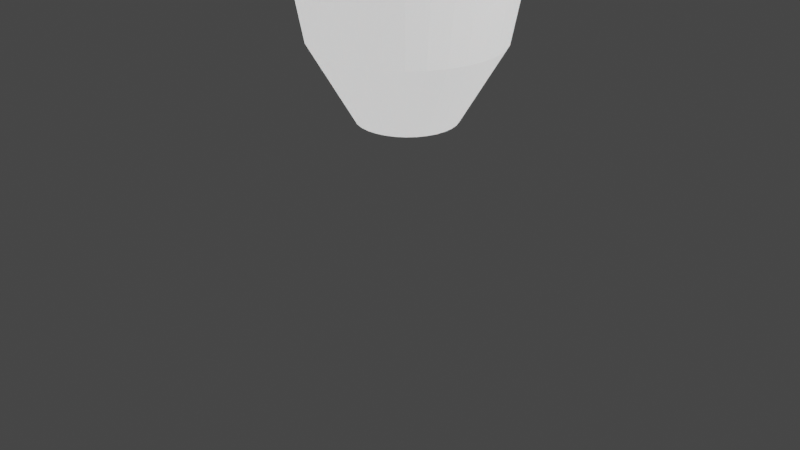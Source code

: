 # Source: airelement.blend  (saved by Blender 2.80.75; exported with 4.5.12 LTS)
import bpy
from mathutils import Matrix  # noqa: F401  (used for matrix-valued properties, if any)

bpy.ops.wm.read_factory_settings(use_empty=True)
scene = bpy.context.scene
scene.name = 'Scene'

# ---- collections
col_collection = bpy.data.collections.new('Collection'); scene.collection.children.link(col_collection)

# ---- materials (node trees are filled in below, after node groups)
mat_material_001 = bpy.data.materials.new('Material.001')
mat_material_001.surface_render_method = 'BLENDED'
mat_material_001.blend_method = 'BLEND'
mat_material_001.use_transparent_shadow = False
mat_material_001.roughness = 0.2

# ---- material node trees
mat_material_001.use_nodes = True; mat_material_001.node_tree.nodes.clear()
_N = mat_material_001.node_tree.nodes; _L = mat_material_001.node_tree.links
n0 = _N.new('ShaderNodeBsdfPrincipled'); n0.name = 'Principled BSDF'; n0.location = (23, 239)
n0.distribution = 'GGX'
n0.subsurface_method = 'BURLEY'
n0.inputs[0].default_value = (0.4743, 0.4612, 0.452, 1.0)
n0.inputs[2].default_value = 0.5864
n0.inputs[3].default_value = 1.45
n0.inputs[8].default_value = 1.0
n0.inputs[10].default_value = 0.05455
n0.inputs[28].default_value = 1.0
n1 = _N.new('ShaderNodeBsdfTransparent'); n1.name = 'Transparent BSDF'; n1.location = (42, 335)
n1.inputs[0].default_value = (0.5815, 0.5815, 0.5815, 1.0)
n2 = _N.new('ShaderNodeValToRGB'); n2.name = 'ColorRamp'; n2.location = (-265, 410)
while len(n2.color_ramp.elements) > 1: n2.color_ramp.elements.remove(n2.color_ramp.elements[-1])
n2.color_ramp.elements[0].position = 0.0; n2.color_ramp.elements[0].color = (0.3736, 0.3736, 0.3736, 1.0)
_e = n2.color_ramp.elements.new(1.0); _e.color = (0.8288, 0.8288, 0.8288, 1.0)
n3 = _N.new('ShaderNodeBsdfGlass'); n3.name = 'Glass BSDF'; n3.location = (326, 193)
n3.distribution = 'BECKMANN'
n3.inputs[2].default_value = 1.333
n4 = _N.new('ShaderNodeOutputMaterial'); n4.name = 'Material Output'; n4.location = (586, 297)
n5 = _N.new('ShaderNodeMixShader'); n5.name = 'Mix Shader'; n5.location = (358, 356)
_L.new(n1.outputs[0], n5.inputs[1])
_L.new(n2.outputs[0], n5.inputs[0])
_L.new(n3.outputs[0], n4.inputs[1])
_L.new(n0.outputs[0], n5.inputs[2])
_L.new(n5.outputs[0], n4.inputs[0])
n4.is_active_output = True

# ---- world
world_world = bpy.data.worlds.new('World'); scene.world = world_world
world_world.use_nodes = True; world_world.node_tree.nodes.clear()
_N = world_world.node_tree.nodes; _L = world_world.node_tree.links
n0 = _N.new('ShaderNodeOutputWorld'); n0.name = 'World Output'; n0.location = (300, 300)
n1 = _N.new('ShaderNodeBackground'); n1.name = 'Background'; n1.location = (10, 300)
n1.inputs[0].default_value = (0.05088, 0.05088, 0.05088, 1.0)
_L.new(n1.outputs[0], n0.inputs[0])
n0.is_active_output = True
world_world.color = (0.05088, 0.05088, 0.05088)
world_world.use_sun_shadow = False
world_world.sun_shadow_jitter_overblur = 0.0

# ---- cameras
cam_camera = bpy.data.cameras.new('Camera')
cam_camera.clip_end = 100.0
cam_camera.ortho_scale = 7.314

# ---- lights
light_light = bpy.data.lights.new('Light', 'POINT')
light_light.transmission_factor = 0.0
light_light.energy = 1000.0
light_light.shadow_soft_size = 0.1
light_light.shadow_maximum_resolution = 0.006
light_light.use_absolute_resolution = True

# ---- meshes
me_cylinder = bpy.data.meshes.new('Cylinder')
me_cylinder.from_pydata([(5.75e-08, 0.5157, -1.0), (-1.44e-07, 2.305, 1.0), (0.1006, 0.5058, -1.0), (0.4497, 2.261, 1.0), (0.1974, 0.4765, -1.0), (0.8821, 2.13, 1.0), (0.2865, 0.4288, -1.0), (1.281, 1.917, 1.0), (0.3647, 0.3647, -1.0), (1.63, 1.63, 1.0), (0.4288, 0.2865, -1.0), (1.917, 1.281, 1.0), (0.4765, 0.1974, -1.0), (2.13, 0.8821, 1.0), (0.5058, 0.1006, -1.0), (2.261, 0.4497, 1.0), (0.5157, 1.769e-07, -1.0), (2.305, -2.076e-07, 1.0), (0.5058, -0.1006, -1.0), (2.261, -0.4497, 1.0), (0.4765, -0.1974, -1.0), (2.13, -0.8821, 1.0), (0.4288, -0.2865, -1.0), (1.917, -1.281, 1.0), (0.3647, -0.3647, -1.0), (1.63, -1.63, 1.0), (0.2865, -0.4288, -1.0), (1.281, -1.917, 1.0), (0.1974, -0.4765, -1.0), (0.8821, -2.13, 1.0), (0.1006, -0.5058, -1.0), (0.4497, -2.261, 1.0), (-1.105e-07, -0.5157, -1.0), (-8.952e-07, -2.305, 1.0), (-0.1006, -0.5058, -1.0), (-0.4497, -2.261, 1.0), (-0.1974, -0.4765, -1.0), (-0.8821, -2.13, 1.0), (-0.2865, -0.4288, -1.0), (-1.281, -1.917, 1.0), (-0.3647, -0.3647, -1.0), (-1.63, -1.63, 1.0), (-0.4288, -0.2865, -1.0), (-1.917, -1.281, 1.0), (-0.4765, -0.1974, -1.0), (-2.13, -0.8821, 1.0), (-0.5058, -0.1006, -1.0), (-2.261, -0.4497, 1.0), (-0.5157, 6.36e-07, -1.0), (-2.305, 1.844e-06, 1.0), (-0.5058, 0.1006, -1.0), (-2.261, 0.4497, 1.0), (-0.4765, 0.1974, -1.0), (-2.13, 0.8821, 1.0), (-0.4288, 0.2865, -1.0), (-1.917, 1.281, 1.0), (-0.3647, 0.3647, -1.0), (-1.63, 1.63, 1.0), (-0.2865, 0.4288, -1.0), (-1.281, 1.917, 1.0), (-0.1974, 0.4765, -1.0), (-0.8821, 2.13, 1.0), (-0.1006, 0.5058, -1.0), (-0.4497, 2.261, 1.0), (-4.301e-08, 1.322, 0.0002218), (0.2579, 1.296, 0.0002217), (0.5059, 1.221, 0.0002217), (0.7344, 1.099, 0.0002217), (0.9347, 0.9347, 0.0002217), (1.099, 0.7344, 0.0002217), (1.221, 0.5059, 0.0002217), (1.296, 0.2579, 0.0002217), (1.322, 8.815e-09, 0.0002217), (1.296, -0.2579, 0.0002217), (1.221, -0.5059, 0.0002217), (1.099, -0.7344, 0.0002217), (0.9347, -0.9347, 0.0002217), (0.7344, -1.099, 0.0002217), (0.5059, -1.221, 0.0002217), (0.2579, -1.296, 0.0002217), (-4.737e-07, -1.322, 0.0002217), (-0.2579, -1.296, 0.0002217), (-0.5059, -1.221, 0.0002217), (-0.7344, -1.099, 0.0002217), (-0.9347, -0.9347, 0.0002217), (-1.099, -0.7344, 0.0002217), (-1.221, -0.5059, 0.0002217), (-1.296, -0.2579, 0.0002217), (-1.322, 1.185e-06, 0.0002217), (-1.296, 0.2579, 0.0002217), (-1.221, 0.5059, 0.0002217), (-1.099, 0.7344, 0.0002217), (-0.9347, 0.9347, 0.0002217), (-0.7344, 1.099, 0.0002217), (-0.5059, 1.221, 0.0002217), (-0.2579, 1.296, 0.0002217), (-1.085e-07, 1.983, 0.5067), (0.3869, 1.945, 0.5067), (0.7589, 1.832, 0.5067), (1.102, 1.649, 0.5067), (1.402, 1.402, 0.5067), (1.649, 1.102, 0.5067), (1.832, 0.7589, 0.5067), (1.945, 0.3869, 0.5067), (1.983, -1.377e-07, 0.5067), (1.945, -0.3869, 0.5067), (1.832, -0.7589, 0.5067), (1.649, -1.102, 0.5067), (1.402, -1.402, 0.5067), (1.102, -1.649, 0.5067), (0.7589, -1.832, 0.5067), (0.3869, -1.945, 0.5067), (-7.547e-07, -1.983, 0.5067), (-0.3869, -1.945, 0.5067), (-0.7589, -1.832, 0.5067), (-1.102, -1.649, 0.5067), (-1.402, -1.402, 0.5067), (-1.649, -1.102, 0.5067), (-1.832, -0.7589, 0.5067), (-1.945, -0.3869, 0.5067), (-1.983, 1.628e-06, 0.5067), (-1.945, 0.3869, 0.5067), (-1.832, 0.7589, 0.5067), (-1.649, 1.102, 0.5067), (-1.402, 1.402, 0.5067), (-1.102, 1.649, 0.5067), (-0.7589, 1.832, 0.5067), (-0.3869, 1.945, 0.5067), (0.2184, 1.098, -0.5), (0.4284, 1.034, -0.5), (0.6219, 0.9307, -0.5), (0.7915, 0.7915, -0.5), (0.9307, 0.6219, -0.5), (1.034, 0.4284, -0.5), (1.098, 0.2184, -0.5), (1.119, 5.281e-08, -0.5), (1.098, -0.2184, -0.5), (1.034, -0.4284, -0.5), (0.9307, -0.6219, -0.5), (0.7915, -0.7915, -0.5), (0.6219, -0.9307, -0.5), (0.4284, -1.034, -0.5), (0.2184, -1.098, -0.5), (-3.88e-07, -1.119, -0.5), (-0.2184, -1.098, -0.5), (-0.4284, -1.034, -0.5), (-0.6219, -0.9307, -0.5), (-0.7915, -0.7915, -0.5), (-0.9307, -0.6219, -0.5), (-1.034, -0.4284, -0.5), (-1.098, -0.2184, -0.5), (-1.119, 1.049e-06, -0.5), (-1.098, 0.2184, -0.5), (-1.034, 0.4284, -0.5), (-0.9307, 0.6219, -0.5), (-0.7915, 0.7915, -0.5), (-0.6219, 0.9307, -0.5), (-0.4284, 1.034, -0.5), (-0.2184, 1.098, -0.5), (-2.33e-08, 1.119, -0.5), (-1.263e-07, 2.144, 0.7533), (0.4183, 2.103, 0.7533), (0.8205, 1.981, 0.7533), (1.191, 1.783, 0.7533), (1.516, 1.516, 0.7533), (1.783, 1.191, 0.7533), (1.981, 0.8205, 0.7533), (2.103, 0.4183, 0.7533), (2.144, -1.726e-07, 0.7533), (2.103, -0.4183, 0.7533), (1.981, -0.8205, 0.7533), (1.783, -1.191, 0.7533), (1.516, -1.516, 0.7533), (1.191, -1.783, 0.7533), (0.8205, -1.981, 0.7533), (0.4183, -2.103, 0.7533), (-8.249e-07, -2.144, 0.7533), (-0.4183, -2.103, 0.7533), (-0.8205, -1.981, 0.7533), (-1.191, -1.783, 0.7533), (-1.516, -1.516, 0.7533), (-1.783, -1.191, 0.7533), (-1.981, -0.8205, 0.7533), (-2.103, -0.4183, 0.7533), (-2.144, 1.736e-06, 0.7533), (-2.103, 0.4183, 0.7533), (-1.981, 0.8205, 0.7533), (-1.783, 1.191, 0.7533), (-1.516, 1.516, 0.7533), (-1.191, 1.783, 0.7533), (-0.8205, 1.981, 0.7533), (-0.4183, 2.103, 0.7533), (0.2837, 1.426, 0.2029), (0.5565, 1.343, 0.2029), (0.8079, 1.209, 0.2029), (1.028, 1.028, 0.2029), (1.209, 0.8079, 0.2029), (1.343, 0.5565, 0.2029), (1.426, 0.2837, 0.2029), (1.454, -1.986e-08, 0.2029), (1.426, -0.2837, 0.2029), (1.343, -0.5565, 0.2029), (1.209, -0.8079, 0.2029), (1.028, -1.028, 0.2029), (0.8079, -1.209, 0.2029), (0.5565, -1.343, 0.2029), (0.2837, -1.426, 0.2029), (-5.314e-07, -1.454, 0.2029), (-0.2837, -1.426, 0.2029), (-0.5565, -1.343, 0.2029), (-0.8079, -1.209, 0.2029), (-1.028, -1.028, 0.2029), (-1.209, -0.8079, 0.2029), (-1.343, -0.5565, 0.2029), (-1.426, -0.2837, 0.2029), (-1.454, 1.274e-06, 0.2029), (-1.426, 0.2837, 0.2029), (-1.343, 0.5565, 0.2029), (-1.209, 0.8079, 0.2029), (-1.028, 1.028, 0.2029), (-0.8079, 1.209, 0.2029), (-0.5565, 1.343, 0.2029), (-0.2837, 1.426, 0.2029), (-5.76e-08, 1.454, 0.2029), (-2.861e-08, 1.191, -0.1997), (0.2324, 1.168, -0.1997), (0.4559, 1.101, -0.1997), (0.6619, 0.9906, -0.1997), (0.8424, 0.8424, -0.1997), (0.9906, 0.6619, -0.1997), (1.101, 0.4559, -0.1997), (1.168, 0.2324, -0.1997), (1.191, 3.712e-08, -0.1997), (1.168, -0.2324, -0.1997), (1.101, -0.4559, -0.1997), (0.9906, -0.6619, -0.1997), (0.8424, -0.8424, -0.1997), (0.6619, -0.9906, -0.1997), (0.4559, -1.101, -0.1997), (0.2324, -1.168, -0.1997), (-4.168e-07, -1.191, -0.1997), (-0.2324, -1.168, -0.1997), (-0.4559, -1.101, -0.1997), (-0.6619, -0.9906, -0.1997), (-0.8424, -0.8424, -0.1997), (-0.9906, -0.6619, -0.1997), (-1.101, -0.4559, -0.1997), (-1.168, -0.2324, -0.1997), (-1.191, 1.098e-06, -0.1997), (-1.168, 0.2324, -0.1997), (-1.101, 0.4559, -0.1997), (-0.9906, 0.6619, -0.1997), (-0.8424, 0.8424, -0.1997), (-0.6619, 0.9906, -0.1997), (-0.4559, 1.101, -0.1997), (-0.2324, 1.168, -0.1997), (0.1899, 0.9545, -0.75), (0.3724, 0.8991, -0.75), (0.5407, 0.8092, -0.75), (0.6882, 0.6882, -0.75), (0.8092, 0.5407, -0.75), (0.8991, 0.3724, -0.75), (0.9545, 0.1899, -0.75), (0.9732, 7.98e-08, -0.75), (0.9545, -0.1899, -0.75), (0.8991, -0.3724, -0.75), (0.8092, -0.5407, -0.75), (0.6882, -0.6882, -0.75), (0.5407, -0.8092, -0.75), (0.3724, -0.8991, -0.75), (0.1899, -0.9545, -0.75), (-3.14e-07, -0.9732, -0.75), (-0.1899, -0.9545, -0.75), (-0.3724, -0.8991, -0.75), (-0.5407, -0.8092, -0.75), (-0.6882, -0.6882, -0.75), (-0.8092, -0.5407, -0.75), (-0.8991, -0.3724, -0.75), (-0.9545, -0.1899, -0.75), (-0.9732, 9.461e-07, -0.75), (-0.9545, 0.1899, -0.75), (-0.8991, 0.3724, -0.75), (-0.8092, 0.5407, -0.75), (-0.6882, 0.6882, -0.75), (-0.5407, 0.8092, -0.75), (-0.3724, 0.8991, -0.75), (-0.1899, 0.9545, -0.75), (3.092e-09, 0.9732, -0.75), (-3.716e-06, 5.94, 0.5258), (-3.8e-06, 3.019, 1.066), (0.04232, 5.939, 0.5246), (0.1892, 3.014, 1.06), (0.08302, 5.935, 0.5209), (0.3711, 2.997, 1.044), (0.1205, 5.929, 0.5149), (0.5388, 2.969, 1.017), (0.1534, 5.921, 0.5069), (0.6857, 2.932, 0.981), (0.1804, 5.911, 0.4971), (0.8063, 2.887, 0.9371), (0.2004, 5.899, 0.4859), (0.8959, 2.836, 0.8871), (0.2128, 5.887, 0.4737), (0.9511, 2.78, 0.8328), (0.217, 5.874, 0.4611), (0.9698, 2.722, 0.7763), (0.2128, 5.861, 0.4485), (0.9511, 2.664, 0.7198), (0.2004, 5.848, 0.4363), (0.8959, 2.608, 0.6655), (0.1804, 5.837, 0.4251), (0.8063, 2.557, 0.6155), (0.1534, 5.827, 0.4153), (0.6857, 2.512, 0.5716), (0.1205, 5.819, 0.4072), (0.5388, 2.475, 0.5356), (0.08302, 5.813, 0.4013), (0.3711, 2.448, 0.5089), (0.04232, 5.809, 0.3976), (0.1892, 2.431, 0.4924), (-3.786e-06, 5.807, 0.3963), (-4.116e-06, 2.425, 0.4868), (-0.04233, 5.809, 0.3976), (-0.1892, 2.431, 0.4924), (-0.08303, 5.813, 0.4013), (-0.3711, 2.448, 0.5089), (-0.1205, 5.819, 0.4072), (-0.5388, 2.475, 0.5356), (-0.1534, 5.827, 0.4153), (-0.6857, 2.512, 0.5716), (-0.1804, 5.837, 0.4251), (-0.8063, 2.557, 0.6155), (-0.2005, 5.848, 0.4363), (-0.896, 2.608, 0.6655), (-0.2128, 5.861, 0.4485), (-0.9511, 2.664, 0.7198), (-0.217, 5.874, 0.4611), (-0.9698, 2.722, 0.7763), (-0.2128, 5.887, 0.4737), (-0.9511, 2.78, 0.8328), (-0.2005, 5.899, 0.4859), (-0.896, 2.836, 0.8871), (-0.1804, 5.911, 0.4971), (-0.8063, 2.887, 0.9371), (-0.1534, 5.921, 0.5069), (-0.6857, 2.932, 0.981), (-0.1205, 5.929, 0.5149), (-0.5388, 2.969, 1.017), (-0.08303, 5.935, 0.5209), (-0.3711, 2.997, 1.044), (-0.04233, 5.939, 0.5246), (-0.1892, 3.014, 1.06), (-3.758e-06, 4.468, 0.7847), (0.1085, 4.465, 0.7815), (0.2128, 4.455, 0.7721), (0.3089, 4.439, 0.7567), (0.3932, 4.418, 0.7361), (0.4624, 4.392, 0.7109), (0.5138, 4.363, 0.6822), (0.5454, 4.331, 0.6511), (0.5561, 4.298, 0.6187), (0.5454, 4.264, 0.5863), (0.5138, 4.232, 0.5552), (0.4624, 4.203, 0.5265), (0.3932, 4.177, 0.5014), (0.3089, 4.156, 0.4807), (0.2128, 4.14, 0.4654), (0.1085, 4.131, 0.4559), (-3.939e-06, 4.127, 0.4527), (-0.1085, 4.131, 0.4559), (-0.2128, 4.14, 0.4654), (-0.309, 4.156, 0.4807), (-0.3932, 4.177, 0.5014), (-0.4624, 4.203, 0.5265), (-0.5138, 4.232, 0.5552), (-0.5454, 4.264, 0.5863), (-0.5561, 4.298, 0.6187), (-0.5454, 4.331, 0.6511), (-0.5138, 4.363, 0.6822), (-0.4624, 4.392, 0.7109), (-0.3932, 4.418, 0.7361), (-0.309, 4.439, 0.7567), (-0.2128, 4.455, 0.7721), (-0.1085, 4.465, 0.7815), (-3.785e-06, 3.755, 0.9476), (0.1628, 3.75, 0.9428), (0.3193, 3.736, 0.9286), (0.4635, 3.712, 0.9056), (0.59, 3.68, 0.8746), (0.6937, 3.642, 0.8369), (0.7708, 3.597, 0.7938), (0.8183, 3.549, 0.7471), (0.8343, 3.5, 0.6985), (0.8183, 3.45, 0.65), (0.7708, 3.402, 0.6032), (0.6937, 3.358, 0.5602), (0.59, 3.319, 0.5224), (0.4635, 3.287, 0.4915), (0.3193, 3.263, 0.4685), (0.1628, 3.249, 0.4543), (-4.057e-06, 3.244, 0.4495), (-0.1628, 3.249, 0.4543), (-0.3193, 3.263, 0.4685), (-0.4635, 3.287, 0.4915), (-0.59, 3.319, 0.5224), (-0.6937, 3.358, 0.5602), (-0.7708, 3.402, 0.6032), (-0.8183, 3.45, 0.65), (-0.8343, 3.5, 0.6985), (-0.8183, 3.549, 0.7471), (-0.7708, 3.597, 0.7938), (-0.6937, 3.642, 0.8369), (-0.59, 3.68, 0.8746), (-0.4635, 3.712, 0.9056), (-0.3193, 3.736, 0.9286), (-0.1628, 3.75, 0.9428), (0.09187, 5.228, 0.6777), (0.1802, 5.219, 0.6697), (0.2616, 5.206, 0.6568), (0.333, 5.188, 0.6393), (0.3915, 5.166, 0.618), (0.4351, 5.141, 0.5937), (0.4619, 5.114, 0.5673), (0.4709, 5.086, 0.5399), (0.4619, 5.058, 0.5125), (0.4351, 5.031, 0.4861), (0.3915, 5.006, 0.4618), (0.333, 4.984, 0.4405), (0.2616, 4.966, 0.423), (0.1802, 4.953, 0.41), (0.09187, 4.944, 0.402), (-3.903e-06, 4.942, 0.3993), (-0.09188, 4.944, 0.402), (-0.1802, 4.953, 0.41), (-0.2616, 4.966, 0.423), (-0.333, 4.984, 0.4405), (-0.3916, 5.006, 0.4618), (-0.4351, 5.031, 0.4861), (-0.4619, 5.058, 0.5125), (-0.4709, 5.086, 0.5399), (-0.4619, 5.114, 0.5673), (-0.4351, 5.141, 0.5937), (-0.3916, 5.166, 0.618), (-0.333, 5.188, 0.6393), (-0.2616, 5.206, 0.6568), (-0.1802, 5.219, 0.6697), (-0.09187, 5.228, 0.6777), (-3.75e-06, 5.23, 0.6804), (-3.793e-06, 3.387, 1.007), (0.176, 3.382, 1.001), (0.3452, 3.366, 0.9862), (0.5011, 3.341, 0.9613), (0.6378, 3.306, 0.9278), (0.75, 3.264, 0.887), (0.8334, 3.217, 0.8404), (0.8847, 3.165, 0.7899), (0.902, 3.111, 0.7374), (0.8847, 3.057, 0.6849), (0.8334, 3.005, 0.6344), (0.75, 2.957, 0.5878), (0.6378, 2.915, 0.547), (0.5011, 2.881, 0.5135), (0.3452, 2.855, 0.4887), (0.176, 2.84, 0.4733), (-4.087e-06, 2.834, 0.4682), (-0.176, 2.84, 0.4733), (-0.3452, 2.855, 0.4887), (-0.5012, 2.881, 0.5135), (-0.6378, 2.915, 0.547), (-0.75, 2.957, 0.5878), (-0.8334, 3.005, 0.6344), (-0.8847, 3.057, 0.6849), (-0.9021, 3.111, 0.7374), (-0.8847, 3.165, 0.7899), (-0.8334, 3.217, 0.8404), (-0.75, 3.264, 0.887), (-0.6378, 3.306, 0.9278), (-0.5012, 3.341, 0.9613), (-0.3452, 3.366, 0.9862), (-0.176, 3.382, 1.001), (0.1193, 4.162, 0.8297), (0.2341, 4.152, 0.8193), (0.3399, 4.134, 0.8025), (0.4326, 4.111, 0.7798), (0.5086, 4.083, 0.7521), (0.5652, 4.05, 0.7205), (0.6, 4.015, 0.6863), (0.6117, 3.978, 0.6507), (0.6, 3.942, 0.615), (0.5652, 3.907, 0.5808), (0.5086, 3.874, 0.5492), (0.4326, 3.846, 0.5215), (0.3399, 3.822, 0.4988), (0.2341, 3.805, 0.482), (0.1193, 3.794, 0.4716), (-3.963e-06, 3.791, 0.4681), (-0.1193, 3.794, 0.4716), (-0.2341, 3.805, 0.482), (-0.3399, 3.822, 0.4988), (-0.4326, 3.846, 0.5215), (-0.5086, 3.874, 0.5492), (-0.5652, 3.907, 0.5808), (-0.6, 3.942, 0.615), (-0.6117, 3.978, 0.6507), (-0.6, 4.015, 0.6863), (-0.5652, 4.05, 0.7205), (-0.5086, 4.083, 0.7521), (-0.4326, 4.111, 0.7798), (-0.3399, 4.134, 0.8025), (-0.2341, 4.152, 0.8193), (-0.1193, 4.162, 0.8297), (-3.764e-06, 4.166, 0.8332), (-3.752e-06, 4.766, 0.7368), (0.09778, 4.764, 0.7339), (0.1918, 4.755, 0.7254), (0.2784, 4.741, 0.7116), (0.3544, 4.721, 0.693), (0.4167, 4.698, 0.6703), (0.463, 4.672, 0.6445), (0.4916, 4.643, 0.6164), (0.5012, 4.613, 0.5872), (0.4916, 4.583, 0.558), (0.463, 4.554, 0.53), (0.4167, 4.527, 0.5041), (0.3544, 4.504, 0.4814), (0.2784, 4.485, 0.4628), (0.1918, 4.471, 0.449), (0.09778, 4.462, 0.4405), (-3.915e-06, 4.459, 0.4376), (-0.09778, 4.462, 0.4405), (-0.1918, 4.471, 0.449), (-0.2785, 4.485, 0.4628), (-0.3544, 4.504, 0.4814), (-0.4167, 4.527, 0.5041), (-0.4631, 4.554, 0.53), (-0.4916, 4.583, 0.558), (-0.5012, 4.613, 0.5872), (-0.4916, 4.643, 0.6164), (-0.4631, 4.672, 0.6445), (-0.4167, 4.698, 0.6703), (-0.3544, 4.721, 0.693), (-0.2785, 4.741, 0.7116), (-0.1918, 4.755, 0.7254), (-0.09778, 4.764, 0.7339), (0.07987, 5.603, 0.6203), (0.1567, 5.596, 0.6134), (0.2275, 5.584, 0.6021), (0.2895, 5.569, 0.5869), (0.3404, 5.55, 0.5684), (0.3783, 5.528, 0.5473), (0.4016, 5.504, 0.5243), (0.4094, 5.48, 0.5005), (0.4016, 5.455, 0.4766), (0.3783, 5.432, 0.4537), (0.3404, 5.41, 0.4326), (0.2895, 5.391, 0.4141), (0.2275, 5.376, 0.3989), (0.1567, 5.364, 0.3876), (0.07987, 5.357, 0.3806), (-3.872e-06, 5.354, 0.3783), (-0.07988, 5.357, 0.3806), (-0.1567, 5.364, 0.3876), (-0.2275, 5.376, 0.3989), (-0.2895, 5.391, 0.4141), (-0.3404, 5.41, 0.4326), (-0.3783, 5.432, 0.4537), (-0.4016, 5.455, 0.4766), (-0.4094, 5.48, 0.5005), (-0.4016, 5.504, 0.5243), (-0.3783, 5.528, 0.5473), (-0.3404, 5.55, 0.5684), (-0.2895, 5.569, 0.5869), (-0.2275, 5.584, 0.6021), (-0.1567, 5.596, 0.6134), (-0.07988, 5.603, 0.6203), (-3.738e-06, 5.605, 0.6227), (-1.289e-05, -5.711, 0.2768), (-1.298e-05, -2.391, 0.4941), (0.04231, -5.713, 0.278), (0.1892, -2.399, 0.4994), (0.08301, -5.718, 0.2816), (0.3711, -2.422, 0.5152), (0.1205, -5.726, 0.2873), (0.5388, -2.459, 0.5407), (0.1534, -5.737, 0.295), (0.6857, -2.509, 0.5752), (0.1804, -5.751, 0.3044), (0.8063, -2.57, 0.6171), (0.2004, -5.766, 0.3151), (0.8959, -2.64, 0.6649), (0.2128, -5.783, 0.3267), (0.9511, -2.715, 0.7169), (0.2169, -5.801, 0.3388), (0.9698, -2.793, 0.7709), (0.2128, -5.818, 0.3508), (0.9511, -2.872, 0.8248), (0.2004, -5.835, 0.3625), (0.8959, -2.947, 0.8768), (0.1804, -5.851, 0.3732), (0.8063, -3.017, 0.9246), (0.1534, -5.864, 0.3825), (0.6857, -3.078, 0.9665), (0.1205, -5.876, 0.3902), (0.5388, -3.128, 1.001), (0.08301, -5.884, 0.396), (0.3711, -3.165, 1.027), (0.04231, -5.889, 0.3995), (0.1892, -3.188, 1.042), (-1.296e-05, -5.891, 0.4007), (-1.329e-05, -3.195, 1.048), (-0.04234, -5.889, 0.3995), (-0.1892, -3.188, 1.042), (-0.08304, -5.884, 0.396), (-0.3711, -3.165, 1.027), (-0.1206, -5.876, 0.3902), (-0.5388, -3.128, 1.001), (-0.1534, -5.864, 0.3825), (-0.6857, -3.078, 0.9665), (-0.1804, -5.851, 0.3732), (-0.8063, -3.017, 0.9246), (-0.2005, -5.835, 0.3625), (-0.896, -2.947, 0.8768), (-0.2128, -5.818, 0.3508), (-0.9511, -2.872, 0.8248), (-0.217, -5.801, 0.3388), (-0.9698, -2.793, 0.7709), (-0.2128, -5.783, 0.3267), (-0.9511, -2.715, 0.7169), (-0.2005, -5.766, 0.3151), (-0.896, -2.64, 0.6649), (-0.1804, -5.751, 0.3044), (-0.8063, -2.57, 0.6171), (-0.1534, -5.737, 0.295), (-0.6857, -2.509, 0.5752), (-0.1206, -5.726, 0.2873), (-0.5388, -2.459, 0.5407), (-0.08304, -5.718, 0.2816), (-0.3711, -2.422, 0.5152), (-0.04234, -5.713, 0.278), (-0.1892, -2.399, 0.4994), (-1.293e-05, -4.066, 0.3962), (0.1085, -4.071, 0.3992), (0.2128, -4.084, 0.4082), (0.3089, -4.105, 0.4229), (0.3932, -4.134, 0.4426), (0.4624, -4.169, 0.4667), (0.5138, -4.209, 0.4941), (0.5454, -4.252, 0.5239), (0.5561, -4.297, 0.5549), (0.5454, -4.342, 0.5858), (0.5138, -4.385, 0.6156), (0.4624, -4.425, 0.643), (0.3932, -4.46, 0.6671), (0.3089, -4.488, 0.6868), (0.2128, -4.51, 0.7015), (0.1085, -4.523, 0.7105), (-1.311e-05, -4.527, 0.7136), (-0.1085, -4.523, 0.7105), (-0.2128, -4.51, 0.7015), (-0.309, -4.488, 0.6868), (-0.3932, -4.46, 0.6671), (-0.4624, -4.425, 0.643), (-0.5138, -4.385, 0.6156), (-0.5454, -4.342, 0.5858), (-0.5561, -4.297, 0.5549), (-0.5454, -4.252, 0.5239), (-0.5138, -4.209, 0.4941), (-0.4624, -4.169, 0.4667), (-0.3932, -4.134, 0.4426), (-0.309, -4.105, 0.4229), (-0.2128, -4.084, 0.4082), (-0.1085, -4.071, 0.3992), (-1.296e-05, -3.189, 0.4262), (0.1628, -3.196, 0.4308), (0.3193, -3.216, 0.4443), (0.4635, -3.248, 0.4663), (0.5899, -3.291, 0.4959), (0.6937, -3.343, 0.532), (0.7708, -3.403, 0.5732), (0.8183, -3.468, 0.6178), (0.8343, -3.535, 0.6643), (0.8183, -3.603, 0.7107), (0.7708, -3.668, 0.7554), (0.6937, -3.727, 0.7965), (0.5899, -3.78, 0.8326), (0.4635, -3.823, 0.8622), (0.3193, -3.855, 0.8842), (0.1628, -3.874, 0.8978), (-1.323e-05, -3.881, 0.9024), (-0.1628, -3.874, 0.8978), (-0.3193, -3.855, 0.8842), (-0.4635, -3.823, 0.8622), (-0.59, -3.78, 0.8326), (-0.6937, -3.727, 0.7965), (-0.7708, -3.668, 0.7554), (-0.8183, -3.603, 0.7107), (-0.8343, -3.535, 0.6643), (-0.8183, -3.468, 0.6178), (-0.7708, -3.403, 0.5732), (-0.6937, -3.343, 0.532), (-0.59, -3.291, 0.4959), (-0.4635, -3.248, 0.4663), (-0.3193, -3.216, 0.4443), (-0.1628, -3.196, 0.4308), (0.09186, -4.858, 0.315), (0.1802, -4.869, 0.3226), (0.2616, -4.887, 0.335), (0.333, -4.911, 0.3518), (0.3915, -4.941, 0.3721), (0.4351, -4.974, 0.3954), (0.4619, -5.011, 0.4206), (0.4709, -5.049, 0.4468), (0.4619, -5.087, 0.473), (0.4351, -5.124, 0.4982), (0.3915, -5.157, 0.5214), (0.333, -5.187, 0.5418), (0.2616, -5.211, 0.5585), (0.1802, -5.229, 0.5709), (0.09186, -5.24, 0.5786), (-1.308e-05, -5.244, 0.5812), (-0.09188, -5.24, 0.5786), (-0.1802, -5.229, 0.5709), (-0.2616, -5.211, 0.5585), (-0.333, -5.187, 0.5418), (-0.3916, -5.157, 0.5214), (-0.4351, -5.124, 0.4982), (-0.4619, -5.087, 0.473), (-0.4709, -5.049, 0.4468), (-0.4619, -5.011, 0.4206), (-0.4351, -4.974, 0.3954), (-0.3916, -4.941, 0.3721), (-0.333, -4.911, 0.3518), (-0.2616, -4.887, 0.335), (-0.1802, -4.869, 0.3226), (-0.09188, -4.858, 0.315), (-1.292e-05, -4.854, 0.3124), (-1.297e-05, -2.79, 0.4601), (0.176, -2.798, 0.4651), (0.3452, -2.819, 0.4797), (0.5011, -2.853, 0.5035), (0.6378, -2.9, 0.5355), (0.75, -2.957, 0.5745), (0.8334, -3.021, 0.6191), (0.8847, -3.091, 0.6673), (0.902, -3.164, 0.7176), (0.8847, -3.237, 0.7678), (0.8334, -3.307, 0.8161), (0.75, -3.372, 0.8606), (0.6378, -3.429, 0.8996), (0.5011, -3.475, 0.9316), (0.3452, -3.51, 0.9554), (0.176, -3.531, 0.97), (-1.326e-05, -3.538, 0.975), (-0.176, -3.531, 0.97), (-0.3452, -3.51, 0.9554), (-0.5012, -3.475, 0.9316), (-0.6379, -3.429, 0.8996), (-0.75, -3.372, 0.8606), (-0.8334, -3.307, 0.8161), (-0.8847, -3.237, 0.7678), (-0.9021, -3.164, 0.7176), (-0.8847, -3.091, 0.6673), (-0.8334, -3.021, 0.6191), (-0.75, -2.957, 0.5745), (-0.6379, -2.9, 0.5355), (-0.5012, -2.853, 0.5035), (-0.3452, -2.819, 0.4797), (-0.176, -2.798, 0.4651), (0.1193, -3.743, 0.4274), (0.2341, -3.758, 0.4374), (0.3398, -3.781, 0.4535), (0.4325, -3.813, 0.4752), (0.5086, -3.851, 0.5016), (0.5652, -3.895, 0.5318), (0.6, -3.943, 0.5646), (0.6117, -3.992, 0.5986), (0.6, -4.042, 0.6327), (0.5652, -4.089, 0.6654), (0.5086, -4.133, 0.6956), (0.4325, -4.171, 0.7221), (0.3398, -4.203, 0.7438), (0.2341, -4.226, 0.7599), (0.1193, -4.241, 0.7698), (-1.314e-05, -4.246, 0.7732), (-0.1194, -4.241, 0.7698), (-0.2341, -4.226, 0.7599), (-0.3399, -4.203, 0.7438), (-0.4326, -4.171, 0.7221), (-0.5086, -4.133, 0.6956), (-0.5652, -4.089, 0.6654), (-0.6, -4.042, 0.6327), (-0.6117, -3.992, 0.5986), (-0.6, -3.943, 0.5646), (-0.5652, -3.895, 0.5318), (-0.5086, -3.851, 0.5016), (-0.4326, -3.813, 0.4752), (-0.3399, -3.781, 0.4535), (-0.2341, -3.758, 0.4374), (-0.1194, -3.743, 0.4274), (-1.294e-05, -3.739, 0.4241), (-1.293e-05, -4.39, 0.3686), (0.09777, -4.394, 0.3714), (0.1918, -4.406, 0.3795), (0.2784, -4.425, 0.3927), (0.3544, -4.451, 0.4105), (0.4167, -4.482, 0.4322), (0.463, -4.518, 0.4569), (0.4916, -4.557, 0.4837), (0.5012, -4.598, 0.5117), (0.4916, -4.638, 0.5396), (0.463, -4.677, 0.5664), (0.4167, -4.713, 0.5911), (0.3544, -4.744, 0.6128), (0.2784, -4.77, 0.6306), (0.1918, -4.789, 0.6438), (0.09777, -4.801, 0.6519), (-1.309e-05, -4.805, 0.6547), (-0.09779, -4.801, 0.6519), (-0.1918, -4.789, 0.6438), (-0.2785, -4.77, 0.6306), (-0.3544, -4.744, 0.6128), (-0.4167, -4.713, 0.5911), (-0.4631, -4.677, 0.5664), (-0.4916, -4.638, 0.5396), (-0.5012, -4.598, 0.5117), (-0.4916, -4.557, 0.4837), (-0.4631, -4.518, 0.4569), (-0.4167, -4.482, 0.4322), (-0.3544, -4.451, 0.4105), (-0.2785, -4.425, 0.3927), (-0.1918, -4.406, 0.3795), (-0.09779, -4.394, 0.3714), (0.07986, -5.258, 0.2782), (0.1567, -5.268, 0.2848), (0.2275, -5.284, 0.2956), (0.2895, -5.305, 0.3102), (0.3404, -5.331, 0.3279), (0.3782, -5.36, 0.3481), (0.4015, -5.392, 0.37), (0.4094, -5.425, 0.3928), (0.4015, -5.458, 0.4156), (0.3782, -5.49, 0.4375), (0.3404, -5.519, 0.4577), (0.2895, -5.545, 0.4754), (0.2275, -5.566, 0.4899), (0.1567, -5.582, 0.5007), (0.07986, -5.591, 0.5074), (-1.305e-05, -5.595, 0.5096), (-0.07989, -5.591, 0.5074), (-0.1567, -5.582, 0.5007), (-0.2275, -5.566, 0.4899), (-0.2895, -5.545, 0.4754), (-0.3404, -5.519, 0.4577), (-0.3783, -5.49, 0.4375), (-0.4016, -5.458, 0.4156), (-0.4094, -5.425, 0.3928), (-0.4016, -5.392, 0.37), (-0.3783, -5.36, 0.3481), (-0.3404, -5.331, 0.3279), (-0.2895, -5.305, 0.3102), (-0.2275, -5.284, 0.2956), (-0.1567, -5.268, 0.2848), (-0.07989, -5.258, 0.2782), (-1.291e-05, -5.255, 0.2759)], [], [(160, 161, 3, 1), (161, 162, 5, 3), (162, 163, 7, 5), (163, 164, 9, 7), (164, 165, 11, 9), (165, 166, 13, 11), (166, 167, 15, 13), (167, 168, 17, 15), (168, 169, 19, 17), (169, 170, 21, 19), (170, 171, 23, 21), (171, 172, 25, 23), (172, 173, 27, 25), (173, 174, 29, 27), (174, 175, 31, 29), (175, 176, 33, 31), (176, 177, 35, 33), (177, 178, 37, 35), (178, 179, 39, 37), (179, 180, 41, 39), (180, 181, 43, 41), (181, 182, 45, 43), (182, 183, 47, 45), (183, 184, 49, 47), (184, 185, 51, 49), (185, 186, 53, 51), (186, 187, 55, 53), (187, 188, 57, 55), (188, 189, 59, 57), (189, 190, 61, 59), (3, 5, 7, 9, 11, 13, 15, 17, 19, 21, 23, 25, 27, 29, 31, 33, 35, 37, 39, 41, 43, 45, 47, 49, 51, 53, 55, 57, 59, 61, 63, 1), (190, 191, 63, 61), (191, 160, 1, 63), (0, 62, 60, 58, 56, 54, 52, 50, 48, 46, 44, 42, 40, 38, 36, 34, 32, 30, 28, 26, 24, 22, 20, 18, 16, 14, 12, 10, 8, 6, 4, 2), (255, 224, 64, 95), (254, 255, 95, 94), (253, 254, 94, 93), (252, 253, 93, 92), (251, 252, 92, 91), (250, 251, 91, 90), (249, 250, 90, 89), (248, 249, 89, 88), (247, 248, 88, 87), (246, 247, 87, 86), (245, 246, 86, 85), (244, 245, 85, 84), (243, 244, 84, 83), (242, 243, 83, 82), (241, 242, 82, 81), (240, 241, 81, 80), (239, 240, 80, 79), (238, 239, 79, 78), (237, 238, 78, 77), (236, 237, 77, 76), (235, 236, 76, 75), (234, 235, 75, 74), (233, 234, 74, 73), (232, 233, 73, 72), (231, 232, 72, 71), (230, 231, 71, 70), (229, 230, 70, 69), (228, 229, 69, 68), (227, 228, 68, 67), (226, 227, 67, 66), (225, 226, 66, 65), (224, 225, 65, 64), (222, 223, 96, 127), (221, 222, 127, 126), (220, 221, 126, 125), (219, 220, 125, 124), (218, 219, 124, 123), (217, 218, 123, 122), (216, 217, 122, 121), (215, 216, 121, 120), (214, 215, 120, 119), (213, 214, 119, 118), (212, 213, 118, 117), (211, 212, 117, 116), (210, 211, 116, 115), (209, 210, 115, 114), (208, 209, 114, 113), (207, 208, 113, 112), (206, 207, 112, 111), (205, 206, 111, 110), (204, 205, 110, 109), (203, 204, 109, 108), (202, 203, 108, 107), (201, 202, 107, 106), (200, 201, 106, 105), (199, 200, 105, 104), (198, 199, 104, 103), (197, 198, 103, 102), (196, 197, 102, 101), (195, 196, 101, 100), (194, 195, 100, 99), (193, 194, 99, 98), (192, 193, 98, 97), (223, 192, 97, 96), (287, 256, 128, 159), (256, 257, 129, 128), (257, 258, 130, 129), (258, 259, 131, 130), (259, 260, 132, 131), (260, 261, 133, 132), (261, 262, 134, 133), (262, 263, 135, 134), (263, 264, 136, 135), (264, 265, 137, 136), (265, 266, 138, 137), (266, 267, 139, 138), (267, 268, 140, 139), (268, 269, 141, 140), (269, 270, 142, 141), (270, 271, 143, 142), (271, 272, 144, 143), (272, 273, 145, 144), (273, 274, 146, 145), (274, 275, 147, 146), (275, 276, 148, 147), (276, 277, 149, 148), (277, 278, 150, 149), (278, 279, 151, 150), (279, 280, 152, 151), (280, 281, 153, 152), (281, 282, 154, 153), (282, 283, 155, 154), (283, 284, 156, 155), (284, 285, 157, 156), (285, 286, 158, 157), (286, 287, 159, 158), (127, 96, 160, 191), (126, 127, 191, 190), (125, 126, 190, 189), (124, 125, 189, 188), (123, 124, 188, 187), (122, 123, 187, 186), (121, 122, 186, 185), (120, 121, 185, 184), (119, 120, 184, 183), (118, 119, 183, 182), (117, 118, 182, 181), (116, 117, 181, 180), (115, 116, 180, 179), (114, 115, 179, 178), (113, 114, 178, 177), (112, 113, 177, 176), (111, 112, 176, 175), (110, 111, 175, 174), (109, 110, 174, 173), (108, 109, 173, 172), (107, 108, 172, 171), (106, 107, 171, 170), (105, 106, 170, 169), (104, 105, 169, 168), (103, 104, 168, 167), (102, 103, 167, 166), (101, 102, 166, 165), (100, 101, 165, 164), (99, 100, 164, 163), (98, 99, 163, 162), (97, 98, 162, 161), (96, 97, 161, 160), (64, 65, 192, 223), (65, 66, 193, 192), (66, 67, 194, 193), (67, 68, 195, 194), (68, 69, 196, 195), (69, 70, 197, 196), (70, 71, 198, 197), (71, 72, 199, 198), (72, 73, 200, 199), (73, 74, 201, 200), (74, 75, 202, 201), (75, 76, 203, 202), (76, 77, 204, 203), (77, 78, 205, 204), (78, 79, 206, 205), (79, 80, 207, 206), (80, 81, 208, 207), (81, 82, 209, 208), (82, 83, 210, 209), (83, 84, 211, 210), (84, 85, 212, 211), (85, 86, 213, 212), (86, 87, 214, 213), (87, 88, 215, 214), (88, 89, 216, 215), (89, 90, 217, 216), (90, 91, 218, 217), (91, 92, 219, 218), (92, 93, 220, 219), (93, 94, 221, 220), (94, 95, 222, 221), (95, 64, 223, 222), (159, 128, 225, 224), (128, 129, 226, 225), (129, 130, 227, 226), (130, 131, 228, 227), (131, 132, 229, 228), (132, 133, 230, 229), (133, 134, 231, 230), (134, 135, 232, 231), (135, 136, 233, 232), (136, 137, 234, 233), (137, 138, 235, 234), (138, 139, 236, 235), (139, 140, 237, 236), (140, 141, 238, 237), (141, 142, 239, 238), (142, 143, 240, 239), (143, 144, 241, 240), (144, 145, 242, 241), (145, 146, 243, 242), (146, 147, 244, 243), (147, 148, 245, 244), (148, 149, 246, 245), (149, 150, 247, 246), (150, 151, 248, 247), (151, 152, 249, 248), (152, 153, 250, 249), (153, 154, 251, 250), (154, 155, 252, 251), (155, 156, 253, 252), (156, 157, 254, 253), (157, 158, 255, 254), (158, 159, 224, 255), (62, 0, 287, 286), (60, 62, 286, 285), (58, 60, 285, 284), (56, 58, 284, 283), (54, 56, 283, 282), (52, 54, 282, 281), (50, 52, 281, 280), (48, 50, 280, 279), (46, 48, 279, 278), (44, 46, 278, 277), (42, 44, 277, 276), (40, 42, 276, 275), (38, 40, 275, 274), (36, 38, 274, 273), (34, 36, 273, 272), (32, 34, 272, 271), (30, 32, 271, 270), (28, 30, 270, 269), (26, 28, 269, 268), (24, 26, 268, 267), (22, 24, 267, 266), (20, 22, 266, 265), (18, 20, 265, 264), (16, 18, 264, 263), (14, 16, 263, 262), (12, 14, 262, 261), (10, 12, 261, 260), (8, 10, 260, 259), (6, 8, 259, 258), (4, 6, 258, 257), (2, 4, 257, 256), (0, 2, 256, 287), (448, 449, 291, 289), (449, 450, 293, 291), (450, 451, 295, 293), (451, 452, 297, 295), (452, 453, 299, 297), (453, 454, 301, 299), (454, 455, 303, 301), (455, 456, 305, 303), (456, 457, 307, 305), (457, 458, 309, 307), (458, 459, 311, 309), (459, 460, 313, 311), (460, 461, 315, 313), (461, 462, 317, 315), (462, 463, 319, 317), (463, 464, 321, 319), (464, 465, 323, 321), (465, 466, 325, 323), (466, 467, 327, 325), (467, 468, 329, 327), (468, 469, 331, 329), (469, 470, 333, 331), (470, 471, 335, 333), (471, 472, 337, 335), (472, 473, 339, 337), (473, 474, 341, 339), (474, 475, 343, 341), (475, 476, 345, 343), (476, 477, 347, 345), (477, 478, 349, 347), (291, 293, 295, 297, 299, 301, 303, 305, 307, 309, 311, 313, 315, 317, 319, 321, 323, 325, 327, 329, 331, 333, 335, 337, 339, 341, 343, 345, 347, 349, 351, 289), (478, 479, 351, 349), (479, 448, 289, 351), (288, 350, 348, 346, 344, 342, 340, 338, 336, 334, 332, 330, 328, 326, 324, 322, 320, 318, 316, 314, 312, 310, 308, 306, 304, 302, 300, 298, 296, 294, 292, 290), (543, 512, 352, 383), (542, 543, 383, 382), (541, 542, 382, 381), (540, 541, 381, 380), (539, 540, 380, 379), (538, 539, 379, 378), (537, 538, 378, 377), (536, 537, 377, 376), (535, 536, 376, 375), (534, 535, 375, 374), (533, 534, 374, 373), (532, 533, 373, 372), (531, 532, 372, 371), (530, 531, 371, 370), (529, 530, 370, 369), (528, 529, 369, 368), (527, 528, 368, 367), (526, 527, 367, 366), (525, 526, 366, 365), (524, 525, 365, 364), (523, 524, 364, 363), (522, 523, 363, 362), (521, 522, 362, 361), (520, 521, 361, 360), (519, 520, 360, 359), (518, 519, 359, 358), (517, 518, 358, 357), (516, 517, 357, 356), (515, 516, 356, 355), (514, 515, 355, 354), (513, 514, 354, 353), (512, 513, 353, 352), (510, 511, 384, 415), (509, 510, 415, 414), (508, 509, 414, 413), (507, 508, 413, 412), (506, 507, 412, 411), (505, 506, 411, 410), (504, 505, 410, 409), (503, 504, 409, 408), (502, 503, 408, 407), (501, 502, 407, 406), (500, 501, 406, 405), (499, 500, 405, 404), (498, 499, 404, 403), (497, 498, 403, 402), (496, 497, 402, 401), (495, 496, 401, 400), (494, 495, 400, 399), (493, 494, 399, 398), (492, 493, 398, 397), (491, 492, 397, 396), (490, 491, 396, 395), (489, 490, 395, 394), (488, 489, 394, 393), (487, 488, 393, 392), (486, 487, 392, 391), (485, 486, 391, 390), (484, 485, 390, 389), (483, 484, 389, 388), (482, 483, 388, 387), (481, 482, 387, 386), (480, 481, 386, 385), (511, 480, 385, 384), (575, 544, 416, 447), (544, 545, 417, 416), (545, 546, 418, 417), (546, 547, 419, 418), (547, 548, 420, 419), (548, 549, 421, 420), (549, 550, 422, 421), (550, 551, 423, 422), (551, 552, 424, 423), (552, 553, 425, 424), (553, 554, 426, 425), (554, 555, 427, 426), (555, 556, 428, 427), (556, 557, 429, 428), (557, 558, 430, 429), (558, 559, 431, 430), (559, 560, 432, 431), (560, 561, 433, 432), (561, 562, 434, 433), (562, 563, 435, 434), (563, 564, 436, 435), (564, 565, 437, 436), (565, 566, 438, 437), (566, 567, 439, 438), (567, 568, 440, 439), (568, 569, 441, 440), (569, 570, 442, 441), (570, 571, 443, 442), (571, 572, 444, 443), (572, 573, 445, 444), (573, 574, 446, 445), (574, 575, 447, 446), (415, 384, 448, 479), (414, 415, 479, 478), (413, 414, 478, 477), (412, 413, 477, 476), (411, 412, 476, 475), (410, 411, 475, 474), (409, 410, 474, 473), (408, 409, 473, 472), (407, 408, 472, 471), (406, 407, 471, 470), (405, 406, 470, 469), (404, 405, 469, 468), (403, 404, 468, 467), (402, 403, 467, 466), (401, 402, 466, 465), (400, 401, 465, 464), (399, 400, 464, 463), (398, 399, 463, 462), (397, 398, 462, 461), (396, 397, 461, 460), (395, 396, 460, 459), (394, 395, 459, 458), (393, 394, 458, 457), (392, 393, 457, 456), (391, 392, 456, 455), (390, 391, 455, 454), (389, 390, 454, 453), (388, 389, 453, 452), (387, 388, 452, 451), (386, 387, 451, 450), (385, 386, 450, 449), (384, 385, 449, 448), (352, 353, 480, 511), (353, 354, 481, 480), (354, 355, 482, 481), (355, 356, 483, 482), (356, 357, 484, 483), (357, 358, 485, 484), (358, 359, 486, 485), (359, 360, 487, 486), (360, 361, 488, 487), (361, 362, 489, 488), (362, 363, 490, 489), (363, 364, 491, 490), (364, 365, 492, 491), (365, 366, 493, 492), (366, 367, 494, 493), (367, 368, 495, 494), (368, 369, 496, 495), (369, 370, 497, 496), (370, 371, 498, 497), (371, 372, 499, 498), (372, 373, 500, 499), (373, 374, 501, 500), (374, 375, 502, 501), (375, 376, 503, 502), (376, 377, 504, 503), (377, 378, 505, 504), (378, 379, 506, 505), (379, 380, 507, 506), (380, 381, 508, 507), (381, 382, 509, 508), (382, 383, 510, 509), (383, 352, 511, 510), (447, 416, 513, 512), (416, 417, 514, 513), (417, 418, 515, 514), (418, 419, 516, 515), (419, 420, 517, 516), (420, 421, 518, 517), (421, 422, 519, 518), (422, 423, 520, 519), (423, 424, 521, 520), (424, 425, 522, 521), (425, 426, 523, 522), (426, 427, 524, 523), (427, 428, 525, 524), (428, 429, 526, 525), (429, 430, 527, 526), (430, 431, 528, 527), (431, 432, 529, 528), (432, 433, 530, 529), (433, 434, 531, 530), (434, 435, 532, 531), (435, 436, 533, 532), (436, 437, 534, 533), (437, 438, 535, 534), (438, 439, 536, 535), (439, 440, 537, 536), (440, 441, 538, 537), (441, 442, 539, 538), (442, 443, 540, 539), (443, 444, 541, 540), (444, 445, 542, 541), (445, 446, 543, 542), (446, 447, 512, 543), (350, 288, 575, 574), (348, 350, 574, 573), (346, 348, 573, 572), (344, 346, 572, 571), (342, 344, 571, 570), (340, 342, 570, 569), (338, 340, 569, 568), (336, 338, 568, 567), (334, 336, 567, 566), (332, 334, 566, 565), (330, 332, 565, 564), (328, 330, 564, 563), (326, 328, 563, 562), (324, 326, 562, 561), (322, 324, 561, 560), (320, 322, 560, 559), (318, 320, 559, 558), (316, 318, 558, 557), (314, 316, 557, 556), (312, 314, 556, 555), (310, 312, 555, 554), (308, 310, 554, 553), (306, 308, 553, 552), (304, 306, 552, 551), (302, 304, 551, 550), (300, 302, 550, 549), (298, 300, 549, 548), (296, 298, 548, 547), (294, 296, 547, 546), (292, 294, 546, 545), (290, 292, 545, 544), (288, 290, 544, 575), (736, 577, 579, 737), (737, 579, 581, 738), (738, 581, 583, 739), (739, 583, 585, 740), (740, 585, 587, 741), (741, 587, 589, 742), (742, 589, 591, 743), (743, 591, 593, 744), (744, 593, 595, 745), (745, 595, 597, 746), (746, 597, 599, 747), (747, 599, 601, 748), (748, 601, 603, 749), (749, 603, 605, 750), (750, 605, 607, 751), (751, 607, 609, 752), (752, 609, 611, 753), (753, 611, 613, 754), (754, 613, 615, 755), (755, 615, 617, 756), (756, 617, 619, 757), (757, 619, 621, 758), (758, 621, 623, 759), (759, 623, 625, 760), (760, 625, 627, 761), (761, 627, 629, 762), (762, 629, 631, 763), (763, 631, 633, 764), (764, 633, 635, 765), (765, 635, 637, 766), (579, 577, 639, 637, 635, 633, 631, 629, 627, 625, 623, 621, 619, 617, 615, 613, 611, 609, 607, 605, 603, 601, 599, 597, 595, 593, 591, 589, 587, 585, 583, 581), (766, 637, 639, 767), (767, 639, 577, 736), (576, 578, 580, 582, 584, 586, 588, 590, 592, 594, 596, 598, 600, 602, 604, 606, 608, 610, 612, 614, 616, 618, 620, 622, 624, 626, 628, 630, 632, 634, 636, 638), (831, 671, 640, 800), (830, 670, 671, 831), (829, 669, 670, 830), (828, 668, 669, 829), (827, 667, 668, 828), (826, 666, 667, 827), (825, 665, 666, 826), (824, 664, 665, 825), (823, 663, 664, 824), (822, 662, 663, 823), (821, 661, 662, 822), (820, 660, 661, 821), (819, 659, 660, 820), (818, 658, 659, 819), (817, 657, 658, 818), (816, 656, 657, 817), (815, 655, 656, 816), (814, 654, 655, 815), (813, 653, 654, 814), (812, 652, 653, 813), (811, 651, 652, 812), (810, 650, 651, 811), (809, 649, 650, 810), (808, 648, 649, 809), (807, 647, 648, 808), (806, 646, 647, 807), (805, 645, 646, 806), (804, 644, 645, 805), (803, 643, 644, 804), (802, 642, 643, 803), (801, 641, 642, 802), (800, 640, 641, 801), (798, 703, 672, 799), (797, 702, 703, 798), (796, 701, 702, 797), (795, 700, 701, 796), (794, 699, 700, 795), (793, 698, 699, 794), (792, 697, 698, 793), (791, 696, 697, 792), (790, 695, 696, 791), (789, 694, 695, 790), (788, 693, 694, 789), (787, 692, 693, 788), (786, 691, 692, 787), (785, 690, 691, 786), (784, 689, 690, 785), (783, 688, 689, 784), (782, 687, 688, 783), (781, 686, 687, 782), (780, 685, 686, 781), (779, 684, 685, 780), (778, 683, 684, 779), (777, 682, 683, 778), (776, 681, 682, 777), (775, 680, 681, 776), (774, 679, 680, 775), (773, 678, 679, 774), (772, 677, 678, 773), (771, 676, 677, 772), (770, 675, 676, 771), (769, 674, 675, 770), (768, 673, 674, 769), (799, 672, 673, 768), (863, 735, 704, 832), (832, 704, 705, 833), (833, 705, 706, 834), (834, 706, 707, 835), (835, 707, 708, 836), (836, 708, 709, 837), (837, 709, 710, 838), (838, 710, 711, 839), (839, 711, 712, 840), (840, 712, 713, 841), (841, 713, 714, 842), (842, 714, 715, 843), (843, 715, 716, 844), (844, 716, 717, 845), (845, 717, 718, 846), (846, 718, 719, 847), (847, 719, 720, 848), (848, 720, 721, 849), (849, 721, 722, 850), (850, 722, 723, 851), (851, 723, 724, 852), (852, 724, 725, 853), (853, 725, 726, 854), (854, 726, 727, 855), (855, 727, 728, 856), (856, 728, 729, 857), (857, 729, 730, 858), (858, 730, 731, 859), (859, 731, 732, 860), (860, 732, 733, 861), (861, 733, 734, 862), (862, 734, 735, 863), (703, 767, 736, 672), (702, 766, 767, 703), (701, 765, 766, 702), (700, 764, 765, 701), (699, 763, 764, 700), (698, 762, 763, 699), (697, 761, 762, 698), (696, 760, 761, 697), (695, 759, 760, 696), (694, 758, 759, 695), (693, 757, 758, 694), (692, 756, 757, 693), (691, 755, 756, 692), (690, 754, 755, 691), (689, 753, 754, 690), (688, 752, 753, 689), (687, 751, 752, 688), (686, 750, 751, 687), (685, 749, 750, 686), (684, 748, 749, 685), (683, 747, 748, 684), (682, 746, 747, 683), (681, 745, 746, 682), (680, 744, 745, 681), (679, 743, 744, 680), (678, 742, 743, 679), (677, 741, 742, 678), (676, 740, 741, 677), (675, 739, 740, 676), (674, 738, 739, 675), (673, 737, 738, 674), (672, 736, 737, 673), (640, 799, 768, 641), (641, 768, 769, 642), (642, 769, 770, 643), (643, 770, 771, 644), (644, 771, 772, 645), (645, 772, 773, 646), (646, 773, 774, 647), (647, 774, 775, 648), (648, 775, 776, 649), (649, 776, 777, 650), (650, 777, 778, 651), (651, 778, 779, 652), (652, 779, 780, 653), (653, 780, 781, 654), (654, 781, 782, 655), (655, 782, 783, 656), (656, 783, 784, 657), (657, 784, 785, 658), (658, 785, 786, 659), (659, 786, 787, 660), (660, 787, 788, 661), (661, 788, 789, 662), (662, 789, 790, 663), (663, 790, 791, 664), (664, 791, 792, 665), (665, 792, 793, 666), (666, 793, 794, 667), (667, 794, 795, 668), (668, 795, 796, 669), (669, 796, 797, 670), (670, 797, 798, 671), (671, 798, 799, 640), (735, 800, 801, 704), (704, 801, 802, 705), (705, 802, 803, 706), (706, 803, 804, 707), (707, 804, 805, 708), (708, 805, 806, 709), (709, 806, 807, 710), (710, 807, 808, 711), (711, 808, 809, 712), (712, 809, 810, 713), (713, 810, 811, 714), (714, 811, 812, 715), (715, 812, 813, 716), (716, 813, 814, 717), (717, 814, 815, 718), (718, 815, 816, 719), (719, 816, 817, 720), (720, 817, 818, 721), (721, 818, 819, 722), (722, 819, 820, 723), (723, 820, 821, 724), (724, 821, 822, 725), (725, 822, 823, 726), (726, 823, 824, 727), (727, 824, 825, 728), (728, 825, 826, 729), (729, 826, 827, 730), (730, 827, 828, 731), (731, 828, 829, 732), (732, 829, 830, 733), (733, 830, 831, 734), (734, 831, 800, 735), (638, 862, 863, 576), (636, 861, 862, 638), (634, 860, 861, 636), (632, 859, 860, 634), (630, 858, 859, 632), (628, 857, 858, 630), (626, 856, 857, 628), (624, 855, 856, 626), (622, 854, 855, 624), (620, 853, 854, 622), (618, 852, 853, 620), (616, 851, 852, 618), (614, 850, 851, 616), (612, 849, 850, 614), (610, 848, 849, 612), (608, 847, 848, 610), (606, 846, 847, 608), (604, 845, 846, 606), (602, 844, 845, 604), (600, 843, 844, 602), (598, 842, 843, 600), (596, 841, 842, 598), (594, 840, 841, 596), (592, 839, 840, 594), (590, 838, 839, 592), (588, 837, 838, 590), (586, 836, 837, 588), (584, 835, 836, 586), (582, 834, 835, 584), (580, 833, 834, 582), (578, 832, 833, 580), (576, 863, 832, 578)])
_uv = me_cylinder.uv_layers.new(name='UVMap')
_uv.uv.foreach_set('vector', [1.0, 0.9383, 0.9688, 0.9383, 0.9688, 1.0, 1.0, 1.0, 0.9688, 0.9383, 0.9375, 0.9383, 0.9375, 1.0, 0.9688, 1.0, 0.9375, 0.9383, 0.9063, 0.9383, 0.9062, 1.0, 0.9375, 1.0, 0.9063, 0.9383, 0.875, 0.9383, 0.875, 1.0, 0.9062, 1.0, 0.875, 0.9383, 0.8437, 0.9383, 0.8438, 1.0, 0.875, 1.0, 0.8437, 0.9383, 0.8125, 0.9383, 0.8125, 1.0, 0.8438, 1.0, 0.8125, 0.9383, 0.7812, 0.9383, 0.7812, 1.0, 0.8125, 1.0, 0.7812, 0.9383, 0.75, 0.9383, 0.75, 1.0, 0.7812, 1.0, 0.75, 0.9383, 0.7188, 0.9383, 0.7188, 1.0, 0.75, 1.0, 0.7188, 0.9383, 0.6875, 0.9383, 0.6875, 1.0, 0.7188, 1.0, 0.6875, 0.9383, 0.6562, 0.9383, 0.6562, 1.0, 0.6875, 1.0, 0.6562, 0.9383, 0.625, 0.9383, 0.625, 1.0, 0.6562, 1.0, 0.625, 0.9383, 0.5938, 0.9383, 0.5938, 1.0, 0.625, 1.0, 0.5938, 0.9383, 0.5625, 0.9383, 0.5625, 1.0, 0.5938, 1.0, 0.5625, 0.9383, 0.5312, 0.9383, 0.5312, 1.0, 0.5625, 1.0, 0.5312, 0.9383, 0.5, 0.9383, 0.5, 1.0, 0.5312, 1.0, 0.5, 0.9383, 0.4688, 0.9383, 0.4688, 1.0, 0.5, 1.0, 0.4688, 0.9383, 0.4375, 0.9383, 0.4375, 1.0, 0.4688, 1.0, 0.4375, 0.9383, 0.4062, 0.9383, 0.4062, 1.0, 0.4375, 1.0, 0.4062, 0.9383, 0.375, 0.9383, 0.375, 1.0, 0.4062, 1.0, 0.375, 0.9383, 0.3438, 0.9383, 0.3438, 1.0, 0.375, 1.0, 0.3438, 0.9383, 0.3125, 0.9383, 0.3125, 1.0, 0.3438, 1.0, 0.3125, 0.9383, 0.2812, 0.9383, 0.2812, 1.0, 0.3125, 1.0, 0.2812, 0.9383, 0.25, 0.9383, 0.25, 1.0, 0.2812, 1.0, 0.25, 0.9383, 0.2188, 0.9383, 0.2188, 1.0, 0.25, 1.0, 0.2188, 0.9383, 0.1875, 0.9383, 0.1875, 1.0, 0.2188, 1.0, 0.1875, 0.9383, 0.1562, 0.9383, 0.1562, 1.0, 0.1875, 1.0, 0.1562, 0.9383, 0.125, 0.9383, 0.125, 1.0, 0.1562, 1.0, 0.125, 0.9383, 0.09375, 0.9383, 0.09375, 1.0, 0.125, 1.0, 0.09375, 0.9383, 0.0625, 0.9383, 0.0625, 1.0, 0.09375, 1.0, 0.2968, 0.4854, 0.3418, 0.4717, 0.3833, 0.4496, 0.4197, 0.4197, 0.4496, 0.3833, 0.4717, 0.3418, 0.4854, 0.2968, 0.49, 0.25, 0.4854, 0.2032, 0.4717, 0.1582, 0.4496, 0.1167, 0.4197, 0.08029, 0.3833, 0.05045, 0.3418, 0.02827, 0.2968, 0.01461, 0.25, 0.01, 0.2032, 0.01461, 0.1582, 0.02827, 0.1167, 0.05045, 0.08029, 0.08029, 0.05045, 0.1167, 0.02827, 0.1582, 0.01461, 0.2032, 0.01, 0.25, 0.01461, 0.2968, 0.02827, 0.3418, 0.05045, 0.3833, 0.08029, 0.4197, 0.1167, 0.4496, 0.1582, 0.4717, 0.2032, 0.4854, 0.25, 0.49, 0.0625, 0.9383, 0.03125, 0.9383, 0.03125, 1.0, 0.0625, 1.0, 0.03125, 0.9383, 0.0, 0.9383, 0.0, 1.0, 0.03125, 1.0, 0.75, 0.49, 0.7032, 0.4854, 0.6582, 0.4717, 0.6167, 0.4496, 0.5803, 0.4197, 0.5504, 0.3833, 0.5283, 0.3418, 0.5146, 0.2968, 0.51, 0.25, 0.5146, 0.2032, 0.5283, 0.1582, 0.5504, 0.1167, 0.5803, 0.08029, 0.6167, 0.05045, 0.6582, 0.02827, 0.7032, 0.01461, 0.75, 0.01, 0.7968, 0.01461, 0.8418, 0.02827, 0.8833, 0.05045, 0.9197, 0.08029, 0.9496, 0.1167, 0.9717, 0.1582, 0.9854, 0.2032, 0.99, 0.25, 0.9854, 0.2968, 0.9717, 0.3418, 0.9496, 0.3833, 0.9197, 0.4197, 0.8833, 0.4496, 0.8418, 0.4717, 0.7968, 0.4854, 0.03125, 0.6875, 0.0, 0.6875, 0.0, 0.75, 0.03125, 0.75, 0.0625, 0.6875, 0.03125, 0.6875, 0.03125, 0.75, 0.0625, 0.75, 0.09375, 0.6875, 0.0625, 0.6875, 0.0625, 0.75, 0.09375, 0.75, 0.125, 0.6875, 0.09375, 0.6875, 0.09375, 0.75, 0.125, 0.75, 0.1562, 0.6875, 0.125, 0.6875, 0.125, 0.75, 0.1562, 0.75, 0.1875, 0.6875, 0.1562, 0.6875, 0.1562, 0.75, 0.1875, 0.75, 0.2188, 0.6875, 0.1875, 0.6875, 0.1875, 0.75, 0.2188, 0.75, 0.25, 0.6875, 0.2188, 0.6875, 0.2188, 0.75, 0.25, 0.75, 0.2812, 0.6875, 0.25, 0.6875, 0.25, 0.75, 0.2812, 0.75, 0.3125, 0.6875, 0.2812, 0.6875, 0.2812, 0.75, 0.3125, 0.75, 0.3438, 0.6875, 0.3125, 0.6875, 0.3125, 0.75, 0.3438, 0.75, 0.375, 0.6875, 0.3438, 0.6875, 0.3438, 0.75, 0.375, 0.75, 0.4062, 0.6875, 0.375, 0.6875, 0.375, 0.75, 0.4062, 0.75, 0.4375, 0.6875, 0.4062, 0.6875, 0.4062, 0.75, 0.4375, 0.75, 0.4688, 0.6875, 0.4375, 0.6875, 0.4375, 0.75, 0.4688, 0.75, 0.5, 0.6875, 0.4688, 0.6875, 0.4688, 0.75, 0.5, 0.75, 0.5312, 0.6875, 0.5, 0.6875, 0.5, 0.75, 0.5312, 0.75, 0.5625, 0.6875, 0.5312, 0.6875, 0.5312, 0.75, 0.5625, 0.75, 0.5938, 0.6875, 0.5625, 0.6875, 0.5625, 0.75, 0.5938, 0.75, 0.625, 0.6875, 0.5938, 0.6875, 0.5938, 0.75, 0.625, 0.75, 0.6562, 0.6875, 0.625, 0.6875, 0.625, 0.75, 0.6562, 0.75, 0.6875, 0.6875, 0.6562, 0.6875, 0.6562, 0.75, 0.6875, 0.75, 0.7187, 0.6875, 0.6875, 0.6875, 0.6875, 0.75, 0.7188, 0.75, 0.75, 0.6875, 0.7187, 0.6875, 0.7188, 0.75, 0.75, 0.75, 0.7812, 0.6875, 0.75, 0.6875, 0.75, 0.75, 0.7812, 0.75, 0.8125, 0.6875, 0.7812, 0.6875, 0.7812, 0.75, 0.8125, 0.75, 0.8438, 0.6875, 0.8125, 0.6875, 0.8125, 0.75, 0.8437, 0.75, 0.875, 0.6875, 0.8438, 0.6875, 0.8437, 0.75, 0.875, 0.75, 0.9062, 0.6875, 0.875, 0.6875, 0.875, 0.75, 0.9062, 0.75, 0.9375, 0.6875, 0.9062, 0.6875, 0.9062, 0.75, 0.9375, 0.75, 0.9688, 0.6875, 0.9375, 0.6875, 0.9375, 0.75, 0.9687, 0.75, 1.0, 0.6875, 0.9688, 0.6875, 0.9687, 0.75, 1.0, 0.75, 0.03125, 0.8133, 0.0, 0.8133, 0.0, 0.8767, 0.03125, 0.8767, 0.0625, 0.8133, 0.03125, 0.8133, 0.03125, 0.8767, 0.0625, 0.8767, 0.09375, 0.8133, 0.0625, 0.8133, 0.0625, 0.8767, 0.09375, 0.8767, 0.125, 0.8133, 0.09375, 0.8133, 0.09375, 0.8767, 0.125, 0.8767, 0.1562, 0.8133, 0.125, 0.8133, 0.125, 0.8767, 0.1562, 0.8767, 0.1875, 0.8133, 0.1562, 0.8133, 0.1562, 0.8767, 0.1875, 0.8767, 0.2187, 0.8133, 0.1875, 0.8133, 0.1875, 0.8767, 0.2188, 0.8767, 0.25, 0.8133, 0.2187, 0.8133, 0.2188, 0.8767, 0.25, 0.8767, 0.2812, 0.8133, 0.25, 0.8133, 0.25, 0.8767, 0.2812, 0.8767, 0.3125, 0.8133, 0.2812, 0.8133, 0.2812, 0.8767, 0.3125, 0.8767, 0.3438, 0.8133, 0.3125, 0.8133, 0.3125, 0.8767, 0.3438, 0.8767, 0.375, 0.8133, 0.3438, 0.8133, 0.3438, 0.8767, 0.375, 0.8767, 0.4062, 0.8133, 0.375, 0.8133, 0.375, 0.8767, 0.4063, 0.8767, 0.4375, 0.8133, 0.4062, 0.8133, 0.4063, 0.8767, 0.4375, 0.8767, 0.4688, 0.8133, 0.4375, 0.8133, 0.4375, 0.8767, 0.4688, 0.8767, 0.5, 0.8133, 0.4688, 0.8133, 0.4688, 0.8767, 0.5, 0.8767, 0.5312, 0.8133, 0.5, 0.8133, 0.5, 0.8767, 0.5312, 0.8767, 0.5625, 0.8133, 0.5312, 0.8133, 0.5312, 0.8767, 0.5625, 0.8767, 0.5938, 0.8133, 0.5625, 0.8133, 0.5625, 0.8767, 0.5938, 0.8767, 0.625, 0.8133, 0.5938, 0.8133, 0.5938, 0.8767, 0.625, 0.8767, 0.6562, 0.8133, 0.625, 0.8133, 0.625, 0.8767, 0.6562, 0.8767, 0.6875, 0.8133, 0.6562, 0.8133, 0.6562, 0.8767, 0.6875, 0.8767, 0.7188, 0.8133, 0.6875, 0.8133, 0.6875, 0.8767, 0.7188, 0.8767, 0.75, 0.8133, 0.7188, 0.8133, 0.7188, 0.8767, 0.75, 0.8767, 0.7812, 0.8133, 0.75, 0.8133, 0.75, 0.8767, 0.7812, 0.8767, 0.8125, 0.8133, 0.7812, 0.8133, 0.7812, 0.8767, 0.8125, 0.8767, 0.8438, 0.8133, 0.8125, 0.8133, 0.8125, 0.8767, 0.8438, 0.8767, 0.875, 0.8133, 0.8438, 0.8133, 0.8438, 0.8767, 0.875, 0.8767, 0.9062, 0.8133, 0.875, 0.8133, 0.875, 0.8767, 0.9062, 0.8767, 0.9375, 0.8133, 0.9062, 0.8133, 0.9062, 0.8767, 0.9375, 0.8767, 0.9687, 0.8133, 0.9375, 0.8133, 0.9375, 0.8767, 0.9688, 0.8767, 1.0, 0.8133, 0.9687, 0.8133, 0.9688, 0.8767, 1.0, 0.8767, 1.0, 0.5625, 0.9687, 0.5625, 0.9688, 0.625, 1.0, 0.625, 0.9687, 0.5625, 0.9375, 0.5625, 0.9375, 0.625, 0.9688, 0.625, 0.9375, 0.5625, 0.9062, 0.5625, 0.9062, 0.625, 0.9375, 0.625, 0.9062, 0.5625, 0.875, 0.5625, 0.875, 0.625, 0.9062, 0.625, 0.875, 0.5625, 0.8437, 0.5625, 0.8437, 0.625, 0.875, 0.625, 0.8437, 0.5625, 0.8125, 0.5625, 0.8125, 0.625, 0.8437, 0.625, 0.8125, 0.5625, 0.7812, 0.5625, 0.7813, 0.625, 0.8125, 0.625, 0.7812, 0.5625, 0.75, 0.5625, 0.75, 0.625, 0.7813, 0.625, 0.75, 0.5625, 0.7187, 0.5625, 0.7188, 0.625, 0.75, 0.625, 0.7187, 0.5625, 0.6875, 0.5625, 0.6875, 0.625, 0.7188, 0.625, 0.6875, 0.5625, 0.6562, 0.5625, 0.6562, 0.625, 0.6875, 0.625, 0.6562, 0.5625, 0.625, 0.5625, 0.625, 0.625, 0.6562, 0.625, 0.625, 0.5625, 0.5938, 0.5625, 0.5937, 0.625, 0.625, 0.625, 0.5938, 0.5625, 0.5625, 0.5625, 0.5625, 0.625, 0.5937, 0.625, 0.5625, 0.5625, 0.5312, 0.5625, 0.5312, 0.625, 0.5625, 0.625, 0.5312, 0.5625, 0.5, 0.5625, 0.5, 0.625, 0.5312, 0.625, 0.5, 0.5625, 0.4688, 0.5625, 0.4688, 0.625, 0.5, 0.625, 0.4688, 0.5625, 0.4375, 0.5625, 0.4375, 0.625, 0.4688, 0.625, 0.4375, 0.5625, 0.4062, 0.5625, 0.4062, 0.625, 0.4375, 0.625, 0.4062, 0.5625, 0.375, 0.5625, 0.375, 0.625, 0.4062, 0.625, 0.375, 0.5625, 0.3438, 0.5625, 0.3438, 0.625, 0.375, 0.625, 0.3438, 0.5625, 0.3125, 0.5625, 0.3125, 0.625, 0.3438, 0.625, 0.3125, 0.5625, 0.2812, 0.5625, 0.2812, 0.625, 0.3125, 0.625, 0.2812, 0.5625, 0.25, 0.5625, 0.25, 0.625, 0.2812, 0.625, 0.25, 0.5625, 0.2188, 0.5625, 0.2188, 0.625, 0.25, 0.625, 0.2188, 0.5625, 0.1875, 0.5625, 0.1875, 0.625, 0.2188, 0.625, 0.1875, 0.5625, 0.1562, 0.5625, 0.1562, 0.625, 0.1875, 0.625, 0.1562, 0.5625, 0.125, 0.5625, 0.125, 0.625, 0.1562, 0.625, 0.125, 0.5625, 0.09375, 0.5625, 0.09375, 0.625, 0.125, 0.625, 0.09375, 0.5625, 0.0625, 0.5625, 0.0625, 0.625, 0.09375, 0.625, 0.0625, 0.5625, 0.03125, 0.5625, 0.03125, 0.625, 0.0625, 0.625, 0.03125, 0.5625, 0.0, 0.5625, 0.0, 0.625, 0.03125, 0.625, 0.03125, 0.8767, 0.0, 0.8767, 0.0, 0.9383, 0.03125, 0.9383, 0.0625, 0.8767, 0.03125, 0.8767, 0.03125, 0.9383, 0.0625, 0.9383, 0.09375, 0.8767, 0.0625, 0.8767, 0.0625, 0.9383, 0.09375, 0.9383, 0.125, 0.8767, 0.09375, 0.8767, 0.09375, 0.9383, 0.125, 0.9383, 0.1562, 0.8767, 0.125, 0.8767, 0.125, 0.9383, 0.1562, 0.9383, 0.1875, 0.8767, 0.1562, 0.8767, 0.1562, 0.9383, 0.1875, 0.9383, 0.2188, 0.8767, 0.1875, 0.8767, 0.1875, 0.9383, 0.2188, 0.9383, 0.25, 0.8767, 0.2188, 0.8767, 0.2188, 0.9383, 0.25, 0.9383, 0.2812, 0.8767, 0.25, 0.8767, 0.25, 0.9383, 0.2812, 0.9383, 0.3125, 0.8767, 0.2812, 0.8767, 0.2812, 0.9383, 0.3125, 0.9383, 0.3438, 0.8767, 0.3125, 0.8767, 0.3125, 0.9383, 0.3438, 0.9383, 0.375, 0.8767, 0.3438, 0.8767, 0.3438, 0.9383, 0.375, 0.9383, 0.4063, 0.8767, 0.375, 0.8767, 0.375, 0.9383, 0.4062, 0.9383, 0.4375, 0.8767, 0.4063, 0.8767, 0.4062, 0.9383, 0.4375, 0.9383, 0.4688, 0.8767, 0.4375, 0.8767, 0.4375, 0.9383, 0.4688, 0.9383, 0.5, 0.8767, 0.4688, 0.8767, 0.4688, 0.9383, 0.5, 0.9383, 0.5312, 0.8767, 0.5, 0.8767, 0.5, 0.9383, 0.5312, 0.9383, 0.5625, 0.8767, 0.5312, 0.8767, 0.5312, 0.9383, 0.5625, 0.9383, 0.5938, 0.8767, 0.5625, 0.8767, 0.5625, 0.9383, 0.5938, 0.9383, 0.625, 0.8767, 0.5938, 0.8767, 0.5938, 0.9383, 0.625, 0.9383, 0.6562, 0.8767, 0.625, 0.8767, 0.625, 0.9383, 0.6562, 0.9383, 0.6875, 0.8767, 0.6562, 0.8767, 0.6562, 0.9383, 0.6875, 0.9383, 0.7188, 0.8767, 0.6875, 0.8767, 0.6875, 0.9383, 0.7188, 0.9383, 0.75, 0.8767, 0.7188, 0.8767, 0.7188, 0.9383, 0.75, 0.9383, 0.7812, 0.8767, 0.75, 0.8767, 0.75, 0.9383, 0.7812, 0.9383, 0.8125, 0.8767, 0.7812, 0.8767, 0.7812, 0.9383, 0.8125, 0.9383, 0.8438, 0.8767, 0.8125, 0.8767, 0.8125, 0.9383, 0.8437, 0.9383, 0.875, 0.8767, 0.8438, 0.8767, 0.8437, 0.9383, 0.875, 0.9383, 0.9062, 0.8767, 0.875, 0.8767, 0.875, 0.9383, 0.9063, 0.9383, 0.9375, 0.8767, 0.9062, 0.8767, 0.9063, 0.9383, 0.9375, 0.9383, 0.9688, 0.8767, 0.9375, 0.8767, 0.9375, 0.9383, 0.9688, 0.9383, 1.0, 0.8767, 0.9688, 0.8767, 0.9688, 0.9383, 1.0, 0.9383, 1.0, 0.75, 0.9687, 0.75, 0.9687, 0.8133, 1.0, 0.8133, 0.9687, 0.75, 0.9375, 0.75, 0.9375, 0.8133, 0.9687, 0.8133, 0.9375, 0.75, 0.9062, 0.75, 0.9062, 0.8133, 0.9375, 0.8133, 0.9062, 0.75, 0.875, 0.75, 0.875, 0.8133, 0.9062, 0.8133, 0.875, 0.75, 0.8437, 0.75, 0.8438, 0.8133, 0.875, 0.8133, 0.8437, 0.75, 0.8125, 0.75, 0.8125, 0.8133, 0.8438, 0.8133, 0.8125, 0.75, 0.7812, 0.75, 0.7812, 0.8133, 0.8125, 0.8133, 0.7812, 0.75, 0.75, 0.75, 0.75, 0.8133, 0.7812, 0.8133, 0.75, 0.75, 0.7188, 0.75, 0.7188, 0.8133, 0.75, 0.8133, 0.7188, 0.75, 0.6875, 0.75, 0.6875, 0.8133, 0.7188, 0.8133, 0.6875, 0.75, 0.6562, 0.75, 0.6562, 0.8133, 0.6875, 0.8133, 0.6562, 0.75, 0.625, 0.75, 0.625, 0.8133, 0.6562, 0.8133, 0.625, 0.75, 0.5938, 0.75, 0.5938, 0.8133, 0.625, 0.8133, 0.5938, 0.75, 0.5625, 0.75, 0.5625, 0.8133, 0.5938, 0.8133, 0.5625, 0.75, 0.5312, 0.75, 0.5312, 0.8133, 0.5625, 0.8133, 0.5312, 0.75, 0.5, 0.75, 0.5, 0.8133, 0.5312, 0.8133, 0.5, 0.75, 0.4688, 0.75, 0.4688, 0.8133, 0.5, 0.8133, 0.4688, 0.75, 0.4375, 0.75, 0.4375, 0.8133, 0.4688, 0.8133, 0.4375, 0.75, 0.4062, 0.75, 0.4062, 0.8133, 0.4375, 0.8133, 0.4062, 0.75, 0.375, 0.75, 0.375, 0.8133, 0.4062, 0.8133, 0.375, 0.75, 0.3438, 0.75, 0.3438, 0.8133, 0.375, 0.8133, 0.3438, 0.75, 0.3125, 0.75, 0.3125, 0.8133, 0.3438, 0.8133, 0.3125, 0.75, 0.2812, 0.75, 0.2812, 0.8133, 0.3125, 0.8133, 0.2812, 0.75, 0.25, 0.75, 0.25, 0.8133, 0.2812, 0.8133, 0.25, 0.75, 0.2188, 0.75, 0.2187, 0.8133, 0.25, 0.8133, 0.2188, 0.75, 0.1875, 0.75, 0.1875, 0.8133, 0.2187, 0.8133, 0.1875, 0.75, 0.1562, 0.75, 0.1562, 0.8133, 0.1875, 0.8133, 0.1562, 0.75, 0.125, 0.75, 0.125, 0.8133, 0.1562, 0.8133, 0.125, 0.75, 0.09375, 0.75, 0.09375, 0.8133, 0.125, 0.8133, 0.09375, 0.75, 0.0625, 0.75, 0.0625, 0.8133, 0.09375, 0.8133, 0.0625, 0.75, 0.03125, 0.75, 0.03125, 0.8133, 0.0625, 0.8133, 0.03125, 0.75, 0.0, 0.75, 0.0, 0.8133, 0.03125, 0.8133, 1.0, 0.625, 0.9688, 0.625, 0.9688, 0.6875, 1.0, 0.6875, 0.9688, 0.625, 0.9375, 0.625, 0.9375, 0.6875, 0.9688, 0.6875, 0.9375, 0.625, 0.9062, 0.625, 0.9062, 0.6875, 0.9375, 0.6875, 0.9062, 0.625, 0.875, 0.625, 0.875, 0.6875, 0.9062, 0.6875, 0.875, 0.625, 0.8437, 0.625, 0.8438, 0.6875, 0.875, 0.6875, 0.8437, 0.625, 0.8125, 0.625, 0.8125, 0.6875, 0.8438, 0.6875, 0.8125, 0.625, 0.7813, 0.625, 0.7812, 0.6875, 0.8125, 0.6875, 0.7813, 0.625, 0.75, 0.625, 0.75, 0.6875, 0.7812, 0.6875, 0.75, 0.625, 0.7188, 0.625, 0.7187, 0.6875, 0.75, 0.6875, 0.7188, 0.625, 0.6875, 0.625, 0.6875, 0.6875, 0.7187, 0.6875, 0.6875, 0.625, 0.6562, 0.625, 0.6562, 0.6875, 0.6875, 0.6875, 0.6562, 0.625, 0.625, 0.625, 0.625, 0.6875, 0.6562, 0.6875, 0.625, 0.625, 0.5937, 0.625, 0.5938, 0.6875, 0.625, 0.6875, 0.5937, 0.625, 0.5625, 0.625, 0.5625, 0.6875, 0.5938, 0.6875, 0.5625, 0.625, 0.5312, 0.625, 0.5312, 0.6875, 0.5625, 0.6875, 0.5312, 0.625, 0.5, 0.625, 0.5, 0.6875, 0.5312, 0.6875, 0.5, 0.625, 0.4688, 0.625, 0.4688, 0.6875, 0.5, 0.6875, 0.4688, 0.625, 0.4375, 0.625, 0.4375, 0.6875, 0.4688, 0.6875, 0.4375, 0.625, 0.4062, 0.625, 0.4062, 0.6875, 0.4375, 0.6875, 0.4062, 0.625, 0.375, 0.625, 0.375, 0.6875, 0.4062, 0.6875, 0.375, 0.625, 0.3438, 0.625, 0.3438, 0.6875, 0.375, 0.6875, 0.3438, 0.625, 0.3125, 0.625, 0.3125, 0.6875, 0.3438, 0.6875, 0.3125, 0.625, 0.2812, 0.625, 0.2812, 0.6875, 0.3125, 0.6875, 0.2812, 0.625, 0.25, 0.625, 0.25, 0.6875, 0.2812, 0.6875, 0.25, 0.625, 0.2188, 0.625, 0.2188, 0.6875, 0.25, 0.6875, 0.2188, 0.625, 0.1875, 0.625, 0.1875, 0.6875, 0.2188, 0.6875, 0.1875, 0.625, 0.1562, 0.625, 0.1562, 0.6875, 0.1875, 0.6875, 0.1562, 0.625, 0.125, 0.625, 0.125, 0.6875, 0.1562, 0.6875, 0.125, 0.625, 0.09375, 0.625, 0.09375, 0.6875, 0.125, 0.6875, 0.09375, 0.625, 0.0625, 0.625, 0.0625, 0.6875, 0.09375, 0.6875, 0.0625, 0.625, 0.03125, 0.625, 0.03125, 0.6875, 0.0625, 0.6875, 0.03125, 0.625, 0.0, 0.625, 0.0, 0.6875, 0.03125, 0.6875, 0.03125, 0.5, 0.0, 0.5, 0.0, 0.5625, 0.03125, 0.5625, 0.0625, 0.5, 0.03125, 0.5, 0.03125, 0.5625, 0.0625, 0.5625, 0.09375, 0.5, 0.0625, 0.5, 0.0625, 0.5625, 0.09375, 0.5625, 0.125, 0.5, 0.09375, 0.5, 0.09375, 0.5625, 0.125, 0.5625, 0.1562, 0.5, 0.125, 0.5, 0.125, 0.5625, 0.1562, 0.5625, 0.1875, 0.5, 0.1562, 0.5, 0.1562, 0.5625, 0.1875, 0.5625, 0.2188, 0.5, 0.1875, 0.5, 0.1875, 0.5625, 0.2188, 0.5625, 0.25, 0.5, 0.2188, 0.5, 0.2188, 0.5625, 0.25, 0.5625, 0.2812, 0.5, 0.25, 0.5, 0.25, 0.5625, 0.2812, 0.5625, 0.3125, 0.5, 0.2812, 0.5, 0.2812, 0.5625, 0.3125, 0.5625, 0.3438, 0.5, 0.3125, 0.5, 0.3125, 0.5625, 0.3438, 0.5625, 0.375, 0.5, 0.3438, 0.5, 0.3438, 0.5625, 0.375, 0.5625, 0.4062, 0.5, 0.375, 0.5, 0.375, 0.5625, 0.4062, 0.5625, 0.4375, 0.5, 0.4062, 0.5, 0.4062, 0.5625, 0.4375, 0.5625, 0.4688, 0.5, 0.4375, 0.5, 0.4375, 0.5625, 0.4688, 0.5625, 0.5, 0.5, 0.4688, 0.5, 0.4688, 0.5625, 0.5, 0.5625, 0.5312, 0.5, 0.5, 0.5, 0.5, 0.5625, 0.5312, 0.5625, 0.5625, 0.5, 0.5312, 0.5, 0.5312, 0.5625, 0.5625, 0.5625, 0.5938, 0.5, 0.5625, 0.5, 0.5625, 0.5625, 0.5938, 0.5625, 0.625, 0.5, 0.5938, 0.5, 0.5938, 0.5625, 0.625, 0.5625, 0.6562, 0.5, 0.625, 0.5, 0.625, 0.5625, 0.6562, 0.5625, 0.6875, 0.5, 0.6562, 0.5, 0.6562, 0.5625, 0.6875, 0.5625, 0.7188, 0.5, 0.6875, 0.5, 0.6875, 0.5625, 0.7187, 0.5625, 0.75, 0.5, 0.7188, 0.5, 0.7187, 0.5625, 0.75, 0.5625, 0.7812, 0.5, 0.75, 0.5, 0.75, 0.5625, 0.7812, 0.5625, 0.8125, 0.5, 0.7812, 0.5, 0.7812, 0.5625, 0.8125, 0.5625, 0.8438, 0.5, 0.8125, 0.5, 0.8125, 0.5625, 0.8437, 0.5625, 0.875, 0.5, 0.8438, 0.5, 0.8437, 0.5625, 0.875, 0.5625, 0.9062, 0.5, 0.875, 0.5, 0.875, 0.5625, 0.9062, 0.5625, 0.9375, 0.5, 0.9062, 0.5, 0.9062, 0.5625, 0.9375, 0.5625, 0.9688, 0.5, 0.9375, 0.5, 0.9375, 0.5625, 0.9687, 0.5625, 1.0, 0.5, 0.9688, 0.5, 0.9687, 0.5625, 1.0, 0.5625, 1.0, 0.9383, 0.9688, 0.9383, 0.9688, 1.0, 1.0, 1.0, 0.9688, 0.9383, 0.9375, 0.9383, 0.9375, 1.0, 0.9688, 1.0, 0.9375, 0.9383, 0.9063, 0.9383, 0.9062, 1.0, 0.9375, 1.0, 0.9063, 0.9383, 0.875, 0.9383, 0.875, 1.0, 0.9062, 1.0, 0.875, 0.9383, 0.8437, 0.9383, 0.8438, 1.0, 0.875, 1.0, 0.8437, 0.9383, 0.8125, 0.9383, 0.8125, 1.0, 0.8438, 1.0, 0.8125, 0.9383, 0.7812, 0.9383, 0.7812, 1.0, 0.8125, 1.0, 0.7812, 0.9383, 0.75, 0.9383, 0.75, 1.0, 0.7812, 1.0, 0.75, 0.9383, 0.7188, 0.9383, 0.7188, 1.0, 0.75, 1.0, 0.7188, 0.9383, 0.6875, 0.9383, 0.6875, 1.0, 0.7188, 1.0, 0.6875, 0.9383, 0.6562, 0.9383, 0.6562, 1.0, 0.6875, 1.0, 0.6562, 0.9383, 0.625, 0.9383, 0.625, 1.0, 0.6562, 1.0, 0.625, 0.9383, 0.5938, 0.9383, 0.5938, 1.0, 0.625, 1.0, 0.5938, 0.9383, 0.5625, 0.9383, 0.5625, 1.0, 0.5938, 1.0, 0.5625, 0.9383, 0.5312, 0.9383, 0.5312, 1.0, 0.5625, 1.0, 0.5312, 0.9383, 0.5, 0.9383, 0.5, 1.0, 0.5312, 1.0, 0.5, 0.9383, 0.4688, 0.9383, 0.4688, 1.0, 0.5, 1.0, 0.4688, 0.9383, 0.4375, 0.9383, 0.4375, 1.0, 0.4688, 1.0, 0.4375, 0.9383, 0.4062, 0.9383, 0.4062, 1.0, 0.4375, 1.0, 0.4062, 0.9383, 0.375, 0.9383, 0.375, 1.0, 0.4062, 1.0, 0.375, 0.9383, 0.3438, 0.9383, 0.3438, 1.0, 0.375, 1.0, 0.3438, 0.9383, 0.3125, 0.9383, 0.3125, 1.0, 0.3438, 1.0, 0.3125, 0.9383, 0.2812, 0.9383, 0.2812, 1.0, 0.3125, 1.0, 0.2812, 0.9383, 0.25, 0.9383, 0.25, 1.0, 0.2812, 1.0, 0.25, 0.9383, 0.2188, 0.9383, 0.2188, 1.0, 0.25, 1.0, 0.2188, 0.9383, 0.1875, 0.9383, 0.1875, 1.0, 0.2188, 1.0, 0.1875, 0.9383, 0.1562, 0.9383, 0.1562, 1.0, 0.1875, 1.0, 0.1562, 0.9383, 0.125, 0.9383, 0.125, 1.0, 0.1562, 1.0, 0.125, 0.9383, 0.09375, 0.9383, 0.09375, 1.0, 0.125, 1.0, 0.09375, 0.9383, 0.0625, 0.9383, 0.0625, 1.0, 0.09375, 1.0, 0.2968, 0.4854, 0.3418, 0.4717, 0.3833, 0.4496, 0.4197, 0.4197, 0.4496, 0.3833, 0.4717, 0.3418, 0.4854, 0.2968, 0.49, 0.25, 0.4854, 0.2032, 0.4717, 0.1582, 0.4496, 0.1167, 0.4197, 0.08029, 0.3833, 0.05045, 0.3418, 0.02827, 0.2968, 0.01461, 0.25, 0.01, 0.2032, 0.01461, 0.1582, 0.02827, 0.1167, 0.05045, 0.08029, 0.08029, 0.05045, 0.1167, 0.02827, 0.1582, 0.01461, 0.2032, 0.01, 0.25, 0.01461, 0.2968, 0.02827, 0.3418, 0.05045, 0.3833, 0.08029, 0.4197, 0.1167, 0.4496, 0.1582, 0.4717, 0.2032, 0.4854, 0.25, 0.49, 0.0625, 0.9383, 0.03125, 0.9383, 0.03125, 1.0, 0.0625, 1.0, 0.03125, 0.9383, 0.0, 0.9383, 0.0, 1.0, 0.03125, 1.0, 0.75, 0.49, 0.7032, 0.4854, 0.6582, 0.4717, 0.6167, 0.4496, 0.5803, 0.4197, 0.5504, 0.3833, 0.5283, 0.3418, 0.5146, 0.2968, 0.51, 0.25, 0.5146, 0.2032, 0.5283, 0.1582, 0.5504, 0.1167, 0.5803, 0.08029, 0.6167, 0.05045, 0.6582, 0.02827, 0.7032, 0.01461, 0.75, 0.01, 0.7968, 0.01461, 0.8418, 0.02827, 0.8833, 0.05045, 0.9197, 0.08029, 0.9496, 0.1167, 0.9717, 0.1582, 0.9854, 0.2032, 0.99, 0.25, 0.9854, 0.2968, 0.9717, 0.3418, 0.9496, 0.3833, 0.9197, 0.4197, 0.8833, 0.4496, 0.8418, 0.4717, 0.7968, 0.4854, 0.03125, 0.6875, 0.0, 0.6875, 0.0, 0.75, 0.03125, 0.75, 0.0625, 0.6875, 0.03125, 0.6875, 0.03125, 0.75, 0.0625, 0.75, 0.09375, 0.6875, 0.0625, 0.6875, 0.0625, 0.75, 0.09375, 0.75, 0.125, 0.6875, 0.09375, 0.6875, 0.09375, 0.75, 0.125, 0.75, 0.1562, 0.6875, 0.125, 0.6875, 0.125, 0.75, 0.1562, 0.75, 0.1875, 0.6875, 0.1562, 0.6875, 0.1562, 0.75, 0.1875, 0.75, 0.2188, 0.6875, 0.1875, 0.6875, 0.1875, 0.75, 0.2188, 0.75, 0.25, 0.6875, 0.2188, 0.6875, 0.2188, 0.75, 0.25, 0.75, 0.2812, 0.6875, 0.25, 0.6875, 0.25, 0.75, 0.2812, 0.75, 0.3125, 0.6875, 0.2812, 0.6875, 0.2812, 0.75, 0.3125, 0.75, 0.3438, 0.6875, 0.3125, 0.6875, 0.3125, 0.75, 0.3438, 0.75, 0.375, 0.6875, 0.3438, 0.6875, 0.3438, 0.75, 0.375, 0.75, 0.4062, 0.6875, 0.375, 0.6875, 0.375, 0.75, 0.4062, 0.75, 0.4375, 0.6875, 0.4062, 0.6875, 0.4062, 0.75, 0.4375, 0.75, 0.4688, 0.6875, 0.4375, 0.6875, 0.4375, 0.75, 0.4688, 0.75, 0.5, 0.6875, 0.4688, 0.6875, 0.4688, 0.75, 0.5, 0.75, 0.5312, 0.6875, 0.5, 0.6875, 0.5, 0.75, 0.5312, 0.75, 0.5625, 0.6875, 0.5312, 0.6875, 0.5312, 0.75, 0.5625, 0.75, 0.5938, 0.6875, 0.5625, 0.6875, 0.5625, 0.75, 0.5938, 0.75, 0.625, 0.6875, 0.5938, 0.6875, 0.5938, 0.75, 0.625, 0.75, 0.6562, 0.6875, 0.625, 0.6875, 0.625, 0.75, 0.6562, 0.75, 0.6875, 0.6875, 0.6562, 0.6875, 0.6562, 0.75, 0.6875, 0.75, 0.7187, 0.6875, 0.6875, 0.6875, 0.6875, 0.75, 0.7188, 0.75, 0.75, 0.6875, 0.7187, 0.6875, 0.7188, 0.75, 0.75, 0.75, 0.7812, 0.6875, 0.75, 0.6875, 0.75, 0.75, 0.7812, 0.75, 0.8125, 0.6875, 0.7812, 0.6875, 0.7812, 0.75, 0.8125, 0.75, 0.8438, 0.6875, 0.8125, 0.6875, 0.8125, 0.75, 0.8437, 0.75, 0.875, 0.6875, 0.8438, 0.6875, 0.8437, 0.75, 0.875, 0.75, 0.9062, 0.6875, 0.875, 0.6875, 0.875, 0.75, 0.9062, 0.75, 0.9375, 0.6875, 0.9062, 0.6875, 0.9062, 0.75, 0.9375, 0.75, 0.9688, 0.6875, 0.9375, 0.6875, 0.9375, 0.75, 0.9687, 0.75, 1.0, 0.6875, 0.9688, 0.6875, 0.9687, 0.75, 1.0, 0.75, 0.03125, 0.8133, 0.0, 0.8133, 0.0, 0.8767, 0.03125, 0.8767, 0.0625, 0.8133, 0.03125, 0.8133, 0.03125, 0.8767, 0.0625, 0.8767, 0.09375, 0.8133, 0.0625, 0.8133, 0.0625, 0.8767, 0.09375, 0.8767, 0.125, 0.8133, 0.09375, 0.8133, 0.09375, 0.8767, 0.125, 0.8767, 0.1562, 0.8133, 0.125, 0.8133, 0.125, 0.8767, 0.1562, 0.8767, 0.1875, 0.8133, 0.1562, 0.8133, 0.1562, 0.8767, 0.1875, 0.8767, 0.2187, 0.8133, 0.1875, 0.8133, 0.1875, 0.8767, 0.2188, 0.8767, 0.25, 0.8133, 0.2187, 0.8133, 0.2188, 0.8767, 0.25, 0.8767, 0.2812, 0.8133, 0.25, 0.8133, 0.25, 0.8767, 0.2812, 0.8767, 0.3125, 0.8133, 0.2812, 0.8133, 0.2812, 0.8767, 0.3125, 0.8767, 0.3438, 0.8133, 0.3125, 0.8133, 0.3125, 0.8767, 0.3438, 0.8767, 0.375, 0.8133, 0.3438, 0.8133, 0.3438, 0.8767, 0.375, 0.8767, 0.4062, 0.8133, 0.375, 0.8133, 0.375, 0.8767, 0.4063, 0.8767, 0.4375, 0.8133, 0.4062, 0.8133, 0.4063, 0.8767, 0.4375, 0.8767, 0.4688, 0.8133, 0.4375, 0.8133, 0.4375, 0.8767, 0.4688, 0.8767, 0.5, 0.8133, 0.4688, 0.8133, 0.4688, 0.8767, 0.5, 0.8767, 0.5312, 0.8133, 0.5, 0.8133, 0.5, 0.8767, 0.5312, 0.8767, 0.5625, 0.8133, 0.5312, 0.8133, 0.5312, 0.8767, 0.5625, 0.8767, 0.5938, 0.8133, 0.5625, 0.8133, 0.5625, 0.8767, 0.5938, 0.8767, 0.625, 0.8133, 0.5938, 0.8133, 0.5938, 0.8767, 0.625, 0.8767, 0.6562, 0.8133, 0.625, 0.8133, 0.625, 0.8767, 0.6562, 0.8767, 0.6875, 0.8133, 0.6562, 0.8133, 0.6562, 0.8767, 0.6875, 0.8767, 0.7188, 0.8133, 0.6875, 0.8133, 0.6875, 0.8767, 0.7188, 0.8767, 0.75, 0.8133, 0.7188, 0.8133, 0.7188, 0.8767, 0.75, 0.8767, 0.7812, 0.8133, 0.75, 0.8133, 0.75, 0.8767, 0.7812, 0.8767, 0.8125, 0.8133, 0.7812, 0.8133, 0.7812, 0.8767, 0.8125, 0.8767, 0.8438, 0.8133, 0.8125, 0.8133, 0.8125, 0.8767, 0.8438, 0.8767, 0.875, 0.8133, 0.8438, 0.8133, 0.8438, 0.8767, 0.875, 0.8767, 0.9062, 0.8133, 0.875, 0.8133, 0.875, 0.8767, 0.9062, 0.8767, 0.9375, 0.8133, 0.9062, 0.8133, 0.9062, 0.8767, 0.9375, 0.8767, 0.9687, 0.8133, 0.9375, 0.8133, 0.9375, 0.8767, 0.9688, 0.8767, 1.0, 0.8133, 0.9687, 0.8133, 0.9688, 0.8767, 1.0, 0.8767, 1.0, 0.5625, 0.9687, 0.5625, 0.9688, 0.625, 1.0, 0.625, 0.9687, 0.5625, 0.9375, 0.5625, 0.9375, 0.625, 0.9688, 0.625, 0.9375, 0.5625, 0.9062, 0.5625, 0.9062, 0.625, 0.9375, 0.625, 0.9062, 0.5625, 0.875, 0.5625, 0.875, 0.625, 0.9062, 0.625, 0.875, 0.5625, 0.8437, 0.5625, 0.8437, 0.625, 0.875, 0.625, 0.8437, 0.5625, 0.8125, 0.5625, 0.8125, 0.625, 0.8437, 0.625, 0.8125, 0.5625, 0.7812, 0.5625, 0.7813, 0.625, 0.8125, 0.625, 0.7812, 0.5625, 0.75, 0.5625, 0.75, 0.625, 0.7813, 0.625, 0.75, 0.5625, 0.7187, 0.5625, 0.7188, 0.625, 0.75, 0.625, 0.7187, 0.5625, 0.6875, 0.5625, 0.6875, 0.625, 0.7188, 0.625, 0.6875, 0.5625, 0.6562, 0.5625, 0.6562, 0.625, 0.6875, 0.625, 0.6562, 0.5625, 0.625, 0.5625, 0.625, 0.625, 0.6562, 0.625, 0.625, 0.5625, 0.5938, 0.5625, 0.5937, 0.625, 0.625, 0.625, 0.5938, 0.5625, 0.5625, 0.5625, 0.5625, 0.625, 0.5937, 0.625, 0.5625, 0.5625, 0.5312, 0.5625, 0.5312, 0.625, 0.5625, 0.625, 0.5312, 0.5625, 0.5, 0.5625, 0.5, 0.625, 0.5312, 0.625, 0.5, 0.5625, 0.4688, 0.5625, 0.4688, 0.625, 0.5, 0.625, 0.4688, 0.5625, 0.4375, 0.5625, 0.4375, 0.625, 0.4688, 0.625, 0.4375, 0.5625, 0.4062, 0.5625, 0.4062, 0.625, 0.4375, 0.625, 0.4062, 0.5625, 0.375, 0.5625, 0.375, 0.625, 0.4062, 0.625, 0.375, 0.5625, 0.3438, 0.5625, 0.3438, 0.625, 0.375, 0.625, 0.3438, 0.5625, 0.3125, 0.5625, 0.3125, 0.625, 0.3438, 0.625, 0.3125, 0.5625, 0.2812, 0.5625, 0.2812, 0.625, 0.3125, 0.625, 0.2812, 0.5625, 0.25, 0.5625, 0.25, 0.625, 0.2812, 0.625, 0.25, 0.5625, 0.2188, 0.5625, 0.2188, 0.625, 0.25, 0.625, 0.2188, 0.5625, 0.1875, 0.5625, 0.1875, 0.625, 0.2188, 0.625, 0.1875, 0.5625, 0.1562, 0.5625, 0.1562, 0.625, 0.1875, 0.625, 0.1562, 0.5625, 0.125, 0.5625, 0.125, 0.625, 0.1562, 0.625, 0.125, 0.5625, 0.09375, 0.5625, 0.09375, 0.625, 0.125, 0.625, 0.09375, 0.5625, 0.0625, 0.5625, 0.0625, 0.625, 0.09375, 0.625, 0.0625, 0.5625, 0.03125, 0.5625, 0.03125, 0.625, 0.0625, 0.625, 0.03125, 0.5625, 0.0, 0.5625, 0.0, 0.625, 0.03125, 0.625, 0.03125, 0.8767, 0.0, 0.8767, 0.0, 0.9383, 0.03125, 0.9383, 0.0625, 0.8767, 0.03125, 0.8767, 0.03125, 0.9383, 0.0625, 0.9383, 0.09375, 0.8767, 0.0625, 0.8767, 0.0625, 0.9383, 0.09375, 0.9383, 0.125, 0.8767, 0.09375, 0.8767, 0.09375, 0.9383, 0.125, 0.9383, 0.1562, 0.8767, 0.125, 0.8767, 0.125, 0.9383, 0.1562, 0.9383, 0.1875, 0.8767, 0.1562, 0.8767, 0.1562, 0.9383, 0.1875, 0.9383, 0.2188, 0.8767, 0.1875, 0.8767, 0.1875, 0.9383, 0.2188, 0.9383, 0.25, 0.8767, 0.2188, 0.8767, 0.2188, 0.9383, 0.25, 0.9383, 0.2812, 0.8767, 0.25, 0.8767, 0.25, 0.9383, 0.2812, 0.9383, 0.3125, 0.8767, 0.2812, 0.8767, 0.2812, 0.9383, 0.3125, 0.9383, 0.3438, 0.8767, 0.3125, 0.8767, 0.3125, 0.9383, 0.3438, 0.9383, 0.375, 0.8767, 0.3438, 0.8767, 0.3438, 0.9383, 0.375, 0.9383, 0.4063, 0.8767, 0.375, 0.8767, 0.375, 0.9383, 0.4062, 0.9383, 0.4375, 0.8767, 0.4063, 0.8767, 0.4062, 0.9383, 0.4375, 0.9383, 0.4688, 0.8767, 0.4375, 0.8767, 0.4375, 0.9383, 0.4688, 0.9383, 0.5, 0.8767, 0.4688, 0.8767, 0.4688, 0.9383, 0.5, 0.9383, 0.5312, 0.8767, 0.5, 0.8767, 0.5, 0.9383, 0.5312, 0.9383, 0.5625, 0.8767, 0.5312, 0.8767, 0.5312, 0.9383, 0.5625, 0.9383, 0.5938, 0.8767, 0.5625, 0.8767, 0.5625, 0.9383, 0.5938, 0.9383, 0.625, 0.8767, 0.5938, 0.8767, 0.5938, 0.9383, 0.625, 0.9383, 0.6562, 0.8767, 0.625, 0.8767, 0.625, 0.9383, 0.6562, 0.9383, 0.6875, 0.8767, 0.6562, 0.8767, 0.6562, 0.9383, 0.6875, 0.9383, 0.7188, 0.8767, 0.6875, 0.8767, 0.6875, 0.9383, 0.7188, 0.9383, 0.75, 0.8767, 0.7188, 0.8767, 0.7188, 0.9383, 0.75, 0.9383, 0.7812, 0.8767, 0.75, 0.8767, 0.75, 0.9383, 0.7812, 0.9383, 0.8125, 0.8767, 0.7812, 0.8767, 0.7812, 0.9383, 0.8125, 0.9383, 0.8438, 0.8767, 0.8125, 0.8767, 0.8125, 0.9383, 0.8437, 0.9383, 0.875, 0.8767, 0.8438, 0.8767, 0.8437, 0.9383, 0.875, 0.9383, 0.9062, 0.8767, 0.875, 0.8767, 0.875, 0.9383, 0.9063, 0.9383, 0.9375, 0.8767, 0.9062, 0.8767, 0.9063, 0.9383, 0.9375, 0.9383, 0.9688, 0.8767, 0.9375, 0.8767, 0.9375, 0.9383, 0.9688, 0.9383, 1.0, 0.8767, 0.9688, 0.8767, 0.9688, 0.9383, 1.0, 0.9383, 1.0, 0.75, 0.9687, 0.75, 0.9687, 0.8133, 1.0, 0.8133, 0.9687, 0.75, 0.9375, 0.75, 0.9375, 0.8133, 0.9687, 0.8133, 0.9375, 0.75, 0.9062, 0.75, 0.9062, 0.8133, 0.9375, 0.8133, 0.9062, 0.75, 0.875, 0.75, 0.875, 0.8133, 0.9062, 0.8133, 0.875, 0.75, 0.8437, 0.75, 0.8438, 0.8133, 0.875, 0.8133, 0.8437, 0.75, 0.8125, 0.75, 0.8125, 0.8133, 0.8438, 0.8133, 0.8125, 0.75, 0.7812, 0.75, 0.7812, 0.8133, 0.8125, 0.8133, 0.7812, 0.75, 0.75, 0.75, 0.75, 0.8133, 0.7812, 0.8133, 0.75, 0.75, 0.7188, 0.75, 0.7188, 0.8133, 0.75, 0.8133, 0.7188, 0.75, 0.6875, 0.75, 0.6875, 0.8133, 0.7188, 0.8133, 0.6875, 0.75, 0.6562, 0.75, 0.6562, 0.8133, 0.6875, 0.8133, 0.6562, 0.75, 0.625, 0.75, 0.625, 0.8133, 0.6562, 0.8133, 0.625, 0.75, 0.5938, 0.75, 0.5938, 0.8133, 0.625, 0.8133, 0.5938, 0.75, 0.5625, 0.75, 0.5625, 0.8133, 0.5938, 0.8133, 0.5625, 0.75, 0.5312, 0.75, 0.5312, 0.8133, 0.5625, 0.8133, 0.5312, 0.75, 0.5, 0.75, 0.5, 0.8133, 0.5312, 0.8133, 0.5, 0.75, 0.4688, 0.75, 0.4688, 0.8133, 0.5, 0.8133, 0.4688, 0.75, 0.4375, 0.75, 0.4375, 0.8133, 0.4688, 0.8133, 0.4375, 0.75, 0.4062, 0.75, 0.4062, 0.8133, 0.4375, 0.8133, 0.4062, 0.75, 0.375, 0.75, 0.375, 0.8133, 0.4062, 0.8133, 0.375, 0.75, 0.3438, 0.75, 0.3438, 0.8133, 0.375, 0.8133, 0.3438, 0.75, 0.3125, 0.75, 0.3125, 0.8133, 0.3438, 0.8133, 0.3125, 0.75, 0.2812, 0.75, 0.2812, 0.8133, 0.3125, 0.8133, 0.2812, 0.75, 0.25, 0.75, 0.25, 0.8133, 0.2812, 0.8133, 0.25, 0.75, 0.2188, 0.75, 0.2187, 0.8133, 0.25, 0.8133, 0.2188, 0.75, 0.1875, 0.75, 0.1875, 0.8133, 0.2187, 0.8133, 0.1875, 0.75, 0.1562, 0.75, 0.1562, 0.8133, 0.1875, 0.8133, 0.1562, 0.75, 0.125, 0.75, 0.125, 0.8133, 0.1562, 0.8133, 0.125, 0.75, 0.09375, 0.75, 0.09375, 0.8133, 0.125, 0.8133, 0.09375, 0.75, 0.0625, 0.75, 0.0625, 0.8133, 0.09375, 0.8133, 0.0625, 0.75, 0.03125, 0.75, 0.03125, 0.8133, 0.0625, 0.8133, 0.03125, 0.75, 0.0, 0.75, 0.0, 0.8133, 0.03125, 0.8133, 1.0, 0.625, 0.9688, 0.625, 0.9688, 0.6875, 1.0, 0.6875, 0.9688, 0.625, 0.9375, 0.625, 0.9375, 0.6875, 0.9688, 0.6875, 0.9375, 0.625, 0.9062, 0.625, 0.9062, 0.6875, 0.9375, 0.6875, 0.9062, 0.625, 0.875, 0.625, 0.875, 0.6875, 0.9062, 0.6875, 0.875, 0.625, 0.8437, 0.625, 0.8438, 0.6875, 0.875, 0.6875, 0.8437, 0.625, 0.8125, 0.625, 0.8125, 0.6875, 0.8438, 0.6875, 0.8125, 0.625, 0.7813, 0.625, 0.7812, 0.6875, 0.8125, 0.6875, 0.7813, 0.625, 0.75, 0.625, 0.75, 0.6875, 0.7812, 0.6875, 0.75, 0.625, 0.7188, 0.625, 0.7187, 0.6875, 0.75, 0.6875, 0.7188, 0.625, 0.6875, 0.625, 0.6875, 0.6875, 0.7187, 0.6875, 0.6875, 0.625, 0.6562, 0.625, 0.6562, 0.6875, 0.6875, 0.6875, 0.6562, 0.625, 0.625, 0.625, 0.625, 0.6875, 0.6562, 0.6875, 0.625, 0.625, 0.5937, 0.625, 0.5938, 0.6875, 0.625, 0.6875, 0.5937, 0.625, 0.5625, 0.625, 0.5625, 0.6875, 0.5938, 0.6875, 0.5625, 0.625, 0.5312, 0.625, 0.5312, 0.6875, 0.5625, 0.6875, 0.5312, 0.625, 0.5, 0.625, 0.5, 0.6875, 0.5312, 0.6875, 0.5, 0.625, 0.4688, 0.625, 0.4688, 0.6875, 0.5, 0.6875, 0.4688, 0.625, 0.4375, 0.625, 0.4375, 0.6875, 0.4688, 0.6875, 0.4375, 0.625, 0.4062, 0.625, 0.4062, 0.6875, 0.4375, 0.6875, 0.4062, 0.625, 0.375, 0.625, 0.375, 0.6875, 0.4062, 0.6875, 0.375, 0.625, 0.3438, 0.625, 0.3438, 0.6875, 0.375, 0.6875, 0.3438, 0.625, 0.3125, 0.625, 0.3125, 0.6875, 0.3438, 0.6875, 0.3125, 0.625, 0.2812, 0.625, 0.2812, 0.6875, 0.3125, 0.6875, 0.2812, 0.625, 0.25, 0.625, 0.25, 0.6875, 0.2812, 0.6875, 0.25, 0.625, 0.2188, 0.625, 0.2188, 0.6875, 0.25, 0.6875, 0.2188, 0.625, 0.1875, 0.625, 0.1875, 0.6875, 0.2188, 0.6875, 0.1875, 0.625, 0.1562, 0.625, 0.1562, 0.6875, 0.1875, 0.6875, 0.1562, 0.625, 0.125, 0.625, 0.125, 0.6875, 0.1562, 0.6875, 0.125, 0.625, 0.09375, 0.625, 0.09375, 0.6875, 0.125, 0.6875, 0.09375, 0.625, 0.0625, 0.625, 0.0625, 0.6875, 0.09375, 0.6875, 0.0625, 0.625, 0.03125, 0.625, 0.03125, 0.6875, 0.0625, 0.6875, 0.03125, 0.625, 0.0, 0.625, 0.0, 0.6875, 0.03125, 0.6875, 0.03125, 0.5, 0.0, 0.5, 0.0, 0.5625, 0.03125, 0.5625, 0.0625, 0.5, 0.03125, 0.5, 0.03125, 0.5625, 0.0625, 0.5625, 0.09375, 0.5, 0.0625, 0.5, 0.0625, 0.5625, 0.09375, 0.5625, 0.125, 0.5, 0.09375, 0.5, 0.09375, 0.5625, 0.125, 0.5625, 0.1562, 0.5, 0.125, 0.5, 0.125, 0.5625, 0.1562, 0.5625, 0.1875, 0.5, 0.1562, 0.5, 0.1562, 0.5625, 0.1875, 0.5625, 0.2188, 0.5, 0.1875, 0.5, 0.1875, 0.5625, 0.2188, 0.5625, 0.25, 0.5, 0.2188, 0.5, 0.2188, 0.5625, 0.25, 0.5625, 0.2812, 0.5, 0.25, 0.5, 0.25, 0.5625, 0.2812, 0.5625, 0.3125, 0.5, 0.2812, 0.5, 0.2812, 0.5625, 0.3125, 0.5625, 0.3438, 0.5, 0.3125, 0.5, 0.3125, 0.5625, 0.3438, 0.5625, 0.375, 0.5, 0.3438, 0.5, 0.3438, 0.5625, 0.375, 0.5625, 0.4062, 0.5, 0.375, 0.5, 0.375, 0.5625, 0.4062, 0.5625, 0.4375, 0.5, 0.4062, 0.5, 0.4062, 0.5625, 0.4375, 0.5625, 0.4688, 0.5, 0.4375, 0.5, 0.4375, 0.5625, 0.4688, 0.5625, 0.5, 0.5, 0.4688, 0.5, 0.4688, 0.5625, 0.5, 0.5625, 0.5312, 0.5, 0.5, 0.5, 0.5, 0.5625, 0.5312, 0.5625, 0.5625, 0.5, 0.5312, 0.5, 0.5312, 0.5625, 0.5625, 0.5625, 0.5938, 0.5, 0.5625, 0.5, 0.5625, 0.5625, 0.5938, 0.5625, 0.625, 0.5, 0.5938, 0.5, 0.5938, 0.5625, 0.625, 0.5625, 0.6562, 0.5, 0.625, 0.5, 0.625, 0.5625, 0.6562, 0.5625, 0.6875, 0.5, 0.6562, 0.5, 0.6562, 0.5625, 0.6875, 0.5625, 0.7188, 0.5, 0.6875, 0.5, 0.6875, 0.5625, 0.7187, 0.5625, 0.75, 0.5, 0.7188, 0.5, 0.7187, 0.5625, 0.75, 0.5625, 0.7812, 0.5, 0.75, 0.5, 0.75, 0.5625, 0.7812, 0.5625, 0.8125, 0.5, 0.7812, 0.5, 0.7812, 0.5625, 0.8125, 0.5625, 0.8438, 0.5, 0.8125, 0.5, 0.8125, 0.5625, 0.8437, 0.5625, 0.875, 0.5, 0.8438, 0.5, 0.8437, 0.5625, 0.875, 0.5625, 0.9062, 0.5, 0.875, 0.5, 0.875, 0.5625, 0.9062, 0.5625, 0.9375, 0.5, 0.9062, 0.5, 0.9062, 0.5625, 0.9375, 0.5625, 0.9688, 0.5, 0.9375, 0.5, 0.9375, 0.5625, 0.9687, 0.5625, 1.0, 0.5, 0.9688, 0.5, 0.9687, 0.5625, 1.0, 0.5625, 1.0, 0.9383, 1.0, 1.0, 0.9688, 1.0, 0.9688, 0.9383, 0.9688, 0.9383, 0.9688, 1.0, 0.9375, 1.0, 0.9375, 0.9383, 0.9375, 0.9383, 0.9375, 1.0, 0.9062, 1.0, 0.9063, 0.9383, 0.9063, 0.9383, 0.9062, 1.0, 0.875, 1.0, 0.875, 0.9383, 0.875, 0.9383, 0.875, 1.0, 0.8438, 1.0, 0.8437, 0.9383, 0.8437, 0.9383, 0.8438, 1.0, 0.8125, 1.0, 0.8125, 0.9383, 0.8125, 0.9383, 0.8125, 1.0, 0.7812, 1.0, 0.7812, 0.9383, 0.7812, 0.9383, 0.7812, 1.0, 0.75, 1.0, 0.75, 0.9383, 0.75, 0.9383, 0.75, 1.0, 0.7188, 1.0, 0.7188, 0.9383, 0.7188, 0.9383, 0.7188, 1.0, 0.6875, 1.0, 0.6875, 0.9383, 0.6875, 0.9383, 0.6875, 1.0, 0.6562, 1.0, 0.6562, 0.9383, 0.6562, 0.9383, 0.6562, 1.0, 0.625, 1.0, 0.625, 0.9383, 0.625, 0.9383, 0.625, 1.0, 0.5938, 1.0, 0.5938, 0.9383, 0.5938, 0.9383, 0.5938, 1.0, 0.5625, 1.0, 0.5625, 0.9383, 0.5625, 0.9383, 0.5625, 1.0, 0.5312, 1.0, 0.5312, 0.9383, 0.5312, 0.9383, 0.5312, 1.0, 0.5, 1.0, 0.5, 0.9383, 0.5, 0.9383, 0.5, 1.0, 0.4688, 1.0, 0.4688, 0.9383, 0.4688, 0.9383, 0.4688, 1.0, 0.4375, 1.0, 0.4375, 0.9383, 0.4375, 0.9383, 0.4375, 1.0, 0.4062, 1.0, 0.4062, 0.9383, 0.4062, 0.9383, 0.4062, 1.0, 0.375, 1.0, 0.375, 0.9383, 0.375, 0.9383, 0.375, 1.0, 0.3438, 1.0, 0.3438, 0.9383, 0.3438, 0.9383, 0.3438, 1.0, 0.3125, 1.0, 0.3125, 0.9383, 0.3125, 0.9383, 0.3125, 1.0, 0.2812, 1.0, 0.2812, 0.9383, 0.2812, 0.9383, 0.2812, 1.0, 0.25, 1.0, 0.25, 0.9383, 0.25, 0.9383, 0.25, 1.0, 0.2188, 1.0, 0.2188, 0.9383, 0.2188, 0.9383, 0.2188, 1.0, 0.1875, 1.0, 0.1875, 0.9383, 0.1875, 0.9383, 0.1875, 1.0, 0.1562, 1.0, 0.1562, 0.9383, 0.1562, 0.9383, 0.1562, 1.0, 0.125, 1.0, 0.125, 0.9383, 0.125, 0.9383, 0.125, 1.0, 0.09375, 1.0, 0.09375, 0.9383, 0.09375, 0.9383, 0.09375, 1.0, 0.0625, 1.0, 0.0625, 0.9383, 0.2968, 0.4854, 0.25, 0.49, 0.2032, 0.4854, 0.1582, 0.4717, 0.1167, 0.4496, 0.08029, 0.4197, 0.05045, 0.3833, 0.02827, 0.3418, 0.01461, 0.2968, 0.01, 0.25, 0.01461, 0.2032, 0.02827, 0.1582, 0.05045, 0.1167, 0.08029, 0.08029, 0.1167, 0.05045, 0.1582, 0.02827, 0.2032, 0.01461, 0.25, 0.01, 0.2968, 0.01461, 0.3418, 0.02827, 0.3833, 0.05045, 0.4197, 0.08029, 0.4496, 0.1167, 0.4717, 0.1582, 0.4854, 0.2032, 0.49, 0.25, 0.4854, 0.2968, 0.4717, 0.3418, 0.4496, 0.3833, 0.4197, 0.4197, 0.3833, 0.4496, 0.3418, 0.4717, 0.0625, 0.9383, 0.0625, 1.0, 0.03125, 1.0, 0.03125, 0.9383, 0.03125, 0.9383, 0.03125, 1.0, 0.0, 1.0, 0.0, 0.9383, 0.75, 0.49, 0.7968, 0.4854, 0.8418, 0.4717, 0.8833, 0.4496, 0.9197, 0.4197, 0.9496, 0.3833, 0.9717, 0.3418, 0.9854, 0.2968, 0.99, 0.25, 0.9854, 0.2032, 0.9717, 0.1582, 0.9496, 0.1167, 0.9197, 0.08029, 0.8833, 0.05045, 0.8418, 0.02827, 0.7968, 0.01461, 0.75, 0.01, 0.7032, 0.01461, 0.6582, 0.02827, 0.6167, 0.05045, 0.5803, 0.08029, 0.5504, 0.1167, 0.5283, 0.1582, 0.5146, 0.2032, 0.51, 0.25, 0.5146, 0.2968, 0.5283, 0.3418, 0.5504, 0.3833, 0.5803, 0.4197, 0.6167, 0.4496, 0.6582, 0.4717, 0.7032, 0.4854, 0.03125, 0.6875, 0.03125, 0.75, 0.0, 0.75, 0.0, 0.6875, 0.0625, 0.6875, 0.0625, 0.75, 0.03125, 0.75, 0.03125, 0.6875, 0.09375, 0.6875, 0.09375, 0.75, 0.0625, 0.75, 0.0625, 0.6875, 0.125, 0.6875, 0.125, 0.75, 0.09375, 0.75, 0.09375, 0.6875, 0.1562, 0.6875, 0.1562, 0.75, 0.125, 0.75, 0.125, 0.6875, 0.1875, 0.6875, 0.1875, 0.75, 0.1562, 0.75, 0.1562, 0.6875, 0.2188, 0.6875, 0.2188, 0.75, 0.1875, 0.75, 0.1875, 0.6875, 0.25, 0.6875, 0.25, 0.75, 0.2188, 0.75, 0.2188, 0.6875, 0.2812, 0.6875, 0.2812, 0.75, 0.25, 0.75, 0.25, 0.6875, 0.3125, 0.6875, 0.3125, 0.75, 0.2812, 0.75, 0.2812, 0.6875, 0.3438, 0.6875, 0.3438, 0.75, 0.3125, 0.75, 0.3125, 0.6875, 0.375, 0.6875, 0.375, 0.75, 0.3438, 0.75, 0.3438, 0.6875, 0.4062, 0.6875, 0.4062, 0.75, 0.375, 0.75, 0.375, 0.6875, 0.4375, 0.6875, 0.4375, 0.75, 0.4062, 0.75, 0.4062, 0.6875, 0.4688, 0.6875, 0.4688, 0.75, 0.4375, 0.75, 0.4375, 0.6875, 0.5, 0.6875, 0.5, 0.75, 0.4688, 0.75, 0.4688, 0.6875, 0.5312, 0.6875, 0.5312, 0.75, 0.5, 0.75, 0.5, 0.6875, 0.5625, 0.6875, 0.5625, 0.75, 0.5312, 0.75, 0.5312, 0.6875, 0.5938, 0.6875, 0.5938, 0.75, 0.5625, 0.75, 0.5625, 0.6875, 0.625, 0.6875, 0.625, 0.75, 0.5938, 0.75, 0.5938, 0.6875, 0.6562, 0.6875, 0.6562, 0.75, 0.625, 0.75, 0.625, 0.6875, 0.6875, 0.6875, 0.6875, 0.75, 0.6562, 0.75, 0.6562, 0.6875, 0.7187, 0.6875, 0.7188, 0.75, 0.6875, 0.75, 0.6875, 0.6875, 0.75, 0.6875, 0.75, 0.75, 0.7188, 0.75, 0.7187, 0.6875, 0.7812, 0.6875, 0.7812, 0.75, 0.75, 0.75, 0.75, 0.6875, 0.8125, 0.6875, 0.8125, 0.75, 0.7812, 0.75, 0.7812, 0.6875, 0.8438, 0.6875, 0.8437, 0.75, 0.8125, 0.75, 0.8125, 0.6875, 0.875, 0.6875, 0.875, 0.75, 0.8437, 0.75, 0.8438, 0.6875, 0.9062, 0.6875, 0.9062, 0.75, 0.875, 0.75, 0.875, 0.6875, 0.9375, 0.6875, 0.9375, 0.75, 0.9062, 0.75, 0.9062, 0.6875, 0.9688, 0.6875, 0.9687, 0.75, 0.9375, 0.75, 0.9375, 0.6875, 1.0, 0.6875, 1.0, 0.75, 0.9687, 0.75, 0.9688, 0.6875, 0.03125, 0.8133, 0.03125, 0.8767, 0.0, 0.8767, 0.0, 0.8133, 0.0625, 0.8133, 0.0625, 0.8767, 0.03125, 0.8767, 0.03125, 0.8133, 0.09375, 0.8133, 0.09375, 0.8767, 0.0625, 0.8767, 0.0625, 0.8133, 0.125, 0.8133, 0.125, 0.8767, 0.09375, 0.8767, 0.09375, 0.8133, 0.1562, 0.8133, 0.1562, 0.8767, 0.125, 0.8767, 0.125, 0.8133, 0.1875, 0.8133, 0.1875, 0.8767, 0.1562, 0.8767, 0.1562, 0.8133, 0.2187, 0.8133, 0.2188, 0.8767, 0.1875, 0.8767, 0.1875, 0.8133, 0.25, 0.8133, 0.25, 0.8767, 0.2188, 0.8767, 0.2187, 0.8133, 0.2812, 0.8133, 0.2812, 0.8767, 0.25, 0.8767, 0.25, 0.8133, 0.3125, 0.8133, 0.3125, 0.8767, 0.2812, 0.8767, 0.2812, 0.8133, 0.3438, 0.8133, 0.3438, 0.8767, 0.3125, 0.8767, 0.3125, 0.8133, 0.375, 0.8133, 0.375, 0.8767, 0.3438, 0.8767, 0.3438, 0.8133, 0.4062, 0.8133, 0.4063, 0.8767, 0.375, 0.8767, 0.375, 0.8133, 0.4375, 0.8133, 0.4375, 0.8767, 0.4063, 0.8767, 0.4062, 0.8133, 0.4688, 0.8133, 0.4688, 0.8767, 0.4375, 0.8767, 0.4375, 0.8133, 0.5, 0.8133, 0.5, 0.8767, 0.4688, 0.8767, 0.4688, 0.8133, 0.5312, 0.8133, 0.5312, 0.8767, 0.5, 0.8767, 0.5, 0.8133, 0.5625, 0.8133, 0.5625, 0.8767, 0.5312, 0.8767, 0.5312, 0.8133, 0.5938, 0.8133, 0.5938, 0.8767, 0.5625, 0.8767, 0.5625, 0.8133, 0.625, 0.8133, 0.625, 0.8767, 0.5938, 0.8767, 0.5938, 0.8133, 0.6562, 0.8133, 0.6562, 0.8767, 0.625, 0.8767, 0.625, 0.8133, 0.6875, 0.8133, 0.6875, 0.8767, 0.6562, 0.8767, 0.6562, 0.8133, 0.7188, 0.8133, 0.7188, 0.8767, 0.6875, 0.8767, 0.6875, 0.8133, 0.75, 0.8133, 0.75, 0.8767, 0.7188, 0.8767, 0.7188, 0.8133, 0.7812, 0.8133, 0.7812, 0.8767, 0.75, 0.8767, 0.75, 0.8133, 0.8125, 0.8133, 0.8125, 0.8767, 0.7812, 0.8767, 0.7812, 0.8133, 0.8438, 0.8133, 0.8438, 0.8767, 0.8125, 0.8767, 0.8125, 0.8133, 0.875, 0.8133, 0.875, 0.8767, 0.8438, 0.8767, 0.8438, 0.8133, 0.9062, 0.8133, 0.9062, 0.8767, 0.875, 0.8767, 0.875, 0.8133, 0.9375, 0.8133, 0.9375, 0.8767, 0.9062, 0.8767, 0.9062, 0.8133, 0.9687, 0.8133, 0.9688, 0.8767, 0.9375, 0.8767, 0.9375, 0.8133, 1.0, 0.8133, 1.0, 0.8767, 0.9688, 0.8767, 0.9687, 0.8133, 1.0, 0.5625, 1.0, 0.625, 0.9688, 0.625, 0.9687, 0.5625, 0.9687, 0.5625, 0.9688, 0.625, 0.9375, 0.625, 0.9375, 0.5625, 0.9375, 0.5625, 0.9375, 0.625, 0.9062, 0.625, 0.9062, 0.5625, 0.9062, 0.5625, 0.9062, 0.625, 0.875, 0.625, 0.875, 0.5625, 0.875, 0.5625, 0.875, 0.625, 0.8437, 0.625, 0.8437, 0.5625, 0.8437, 0.5625, 0.8437, 0.625, 0.8125, 0.625, 0.8125, 0.5625, 0.8125, 0.5625, 0.8125, 0.625, 0.7813, 0.625, 0.7812, 0.5625, 0.7812, 0.5625, 0.7813, 0.625, 0.75, 0.625, 0.75, 0.5625, 0.75, 0.5625, 0.75, 0.625, 0.7188, 0.625, 0.7187, 0.5625, 0.7187, 0.5625, 0.7188, 0.625, 0.6875, 0.625, 0.6875, 0.5625, 0.6875, 0.5625, 0.6875, 0.625, 0.6562, 0.625, 0.6562, 0.5625, 0.6562, 0.5625, 0.6562, 0.625, 0.625, 0.625, 0.625, 0.5625, 0.625, 0.5625, 0.625, 0.625, 0.5937, 0.625, 0.5938, 0.5625, 0.5938, 0.5625, 0.5937, 0.625, 0.5625, 0.625, 0.5625, 0.5625, 0.5625, 0.5625, 0.5625, 0.625, 0.5312, 0.625, 0.5312, 0.5625, 0.5312, 0.5625, 0.5312, 0.625, 0.5, 0.625, 0.5, 0.5625, 0.5, 0.5625, 0.5, 0.625, 0.4688, 0.625, 0.4688, 0.5625, 0.4688, 0.5625, 0.4688, 0.625, 0.4375, 0.625, 0.4375, 0.5625, 0.4375, 0.5625, 0.4375, 0.625, 0.4062, 0.625, 0.4062, 0.5625, 0.4062, 0.5625, 0.4062, 0.625, 0.375, 0.625, 0.375, 0.5625, 0.375, 0.5625, 0.375, 0.625, 0.3438, 0.625, 0.3438, 0.5625, 0.3438, 0.5625, 0.3438, 0.625, 0.3125, 0.625, 0.3125, 0.5625, 0.3125, 0.5625, 0.3125, 0.625, 0.2812, 0.625, 0.2812, 0.5625, 0.2812, 0.5625, 0.2812, 0.625, 0.25, 0.625, 0.25, 0.5625, 0.25, 0.5625, 0.25, 0.625, 0.2188, 0.625, 0.2188, 0.5625, 0.2188, 0.5625, 0.2188, 0.625, 0.1875, 0.625, 0.1875, 0.5625, 0.1875, 0.5625, 0.1875, 0.625, 0.1562, 0.625, 0.1562, 0.5625, 0.1562, 0.5625, 0.1562, 0.625, 0.125, 0.625, 0.125, 0.5625, 0.125, 0.5625, 0.125, 0.625, 0.09375, 0.625, 0.09375, 0.5625, 0.09375, 0.5625, 0.09375, 0.625, 0.0625, 0.625, 0.0625, 0.5625, 0.0625, 0.5625, 0.0625, 0.625, 0.03125, 0.625, 0.03125, 0.5625, 0.03125, 0.5625, 0.03125, 0.625, 0.0, 0.625, 0.0, 0.5625, 0.03125, 0.8767, 0.03125, 0.9383, 0.0, 0.9383, 0.0, 0.8767, 0.0625, 0.8767, 0.0625, 0.9383, 0.03125, 0.9383, 0.03125, 0.8767, 0.09375, 0.8767, 0.09375, 0.9383, 0.0625, 0.9383, 0.0625, 0.8767, 0.125, 0.8767, 0.125, 0.9383, 0.09375, 0.9383, 0.09375, 0.8767, 0.1562, 0.8767, 0.1562, 0.9383, 0.125, 0.9383, 0.125, 0.8767, 0.1875, 0.8767, 0.1875, 0.9383, 0.1562, 0.9383, 0.1562, 0.8767, 0.2188, 0.8767, 0.2188, 0.9383, 0.1875, 0.9383, 0.1875, 0.8767, 0.25, 0.8767, 0.25, 0.9383, 0.2188, 0.9383, 0.2188, 0.8767, 0.2812, 0.8767, 0.2812, 0.9383, 0.25, 0.9383, 0.25, 0.8767, 0.3125, 0.8767, 0.3125, 0.9383, 0.2812, 0.9383, 0.2812, 0.8767, 0.3438, 0.8767, 0.3438, 0.9383, 0.3125, 0.9383, 0.3125, 0.8767, 0.375, 0.8767, 0.375, 0.9383, 0.3438, 0.9383, 0.3438, 0.8767, 0.4063, 0.8767, 0.4062, 0.9383, 0.375, 0.9383, 0.375, 0.8767, 0.4375, 0.8767, 0.4375, 0.9383, 0.4062, 0.9383, 0.4063, 0.8767, 0.4688, 0.8767, 0.4688, 0.9383, 0.4375, 0.9383, 0.4375, 0.8767, 0.5, 0.8767, 0.5, 0.9383, 0.4688, 0.9383, 0.4688, 0.8767, 0.5312, 0.8767, 0.5312, 0.9383, 0.5, 0.9383, 0.5, 0.8767, 0.5625, 0.8767, 0.5625, 0.9383, 0.5312, 0.9383, 0.5312, 0.8767, 0.5938, 0.8767, 0.5938, 0.9383, 0.5625, 0.9383, 0.5625, 0.8767, 0.625, 0.8767, 0.625, 0.9383, 0.5938, 0.9383, 0.5938, 0.8767, 0.6562, 0.8767, 0.6562, 0.9383, 0.625, 0.9383, 0.625, 0.8767, 0.6875, 0.8767, 0.6875, 0.9383, 0.6562, 0.9383, 0.6562, 0.8767, 0.7188, 0.8767, 0.7188, 0.9383, 0.6875, 0.9383, 0.6875, 0.8767, 0.75, 0.8767, 0.75, 0.9383, 0.7188, 0.9383, 0.7188, 0.8767, 0.7812, 0.8767, 0.7812, 0.9383, 0.75, 0.9383, 0.75, 0.8767, 0.8125, 0.8767, 0.8125, 0.9383, 0.7812, 0.9383, 0.7812, 0.8767, 0.8438, 0.8767, 0.8437, 0.9383, 0.8125, 0.9383, 0.8125, 0.8767, 0.875, 0.8767, 0.875, 0.9383, 0.8437, 0.9383, 0.8438, 0.8767, 0.9062, 0.8767, 0.9063, 0.9383, 0.875, 0.9383, 0.875, 0.8767, 0.9375, 0.8767, 0.9375, 0.9383, 0.9063, 0.9383, 0.9062, 0.8767, 0.9688, 0.8767, 0.9688, 0.9383, 0.9375, 0.9383, 0.9375, 0.8767, 1.0, 0.8767, 1.0, 0.9383, 0.9688, 0.9383, 0.9688, 0.8767, 1.0, 0.75, 1.0, 0.8133, 0.9687, 0.8133, 0.9687, 0.75, 0.9687, 0.75, 0.9687, 0.8133, 0.9375, 0.8133, 0.9375, 0.75, 0.9375, 0.75, 0.9375, 0.8133, 0.9062, 0.8133, 0.9062, 0.75, 0.9062, 0.75, 0.9062, 0.8133, 0.875, 0.8133, 0.875, 0.75, 0.875, 0.75, 0.875, 0.8133, 0.8438, 0.8133, 0.8437, 0.75, 0.8437, 0.75, 0.8438, 0.8133, 0.8125, 0.8133, 0.8125, 0.75, 0.8125, 0.75, 0.8125, 0.8133, 0.7812, 0.8133, 0.7812, 0.75, 0.7812, 0.75, 0.7812, 0.8133, 0.75, 0.8133, 0.75, 0.75, 0.75, 0.75, 0.75, 0.8133, 0.7188, 0.8133, 0.7188, 0.75, 0.7188, 0.75, 0.7188, 0.8133, 0.6875, 0.8133, 0.6875, 0.75, 0.6875, 0.75, 0.6875, 0.8133, 0.6562, 0.8133, 0.6562, 0.75, 0.6562, 0.75, 0.6562, 0.8133, 0.625, 0.8133, 0.625, 0.75, 0.625, 0.75, 0.625, 0.8133, 0.5938, 0.8133, 0.5938, 0.75, 0.5938, 0.75, 0.5938, 0.8133, 0.5625, 0.8133, 0.5625, 0.75, 0.5625, 0.75, 0.5625, 0.8133, 0.5312, 0.8133, 0.5312, 0.75, 0.5312, 0.75, 0.5312, 0.8133, 0.5, 0.8133, 0.5, 0.75, 0.5, 0.75, 0.5, 0.8133, 0.4688, 0.8133, 0.4688, 0.75, 0.4688, 0.75, 0.4688, 0.8133, 0.4375, 0.8133, 0.4375, 0.75, 0.4375, 0.75, 0.4375, 0.8133, 0.4062, 0.8133, 0.4062, 0.75, 0.4062, 0.75, 0.4062, 0.8133, 0.375, 0.8133, 0.375, 0.75, 0.375, 0.75, 0.375, 0.8133, 0.3438, 0.8133, 0.3438, 0.75, 0.3438, 0.75, 0.3438, 0.8133, 0.3125, 0.8133, 0.3125, 0.75, 0.3125, 0.75, 0.3125, 0.8133, 0.2812, 0.8133, 0.2812, 0.75, 0.2812, 0.75, 0.2812, 0.8133, 0.25, 0.8133, 0.25, 0.75, 0.25, 0.75, 0.25, 0.8133, 0.2187, 0.8133, 0.2188, 0.75, 0.2188, 0.75, 0.2187, 0.8133, 0.1875, 0.8133, 0.1875, 0.75, 0.1875, 0.75, 0.1875, 0.8133, 0.1562, 0.8133, 0.1562, 0.75, 0.1562, 0.75, 0.1562, 0.8133, 0.125, 0.8133, 0.125, 0.75, 0.125, 0.75, 0.125, 0.8133, 0.09375, 0.8133, 0.09375, 0.75, 0.09375, 0.75, 0.09375, 0.8133, 0.0625, 0.8133, 0.0625, 0.75, 0.0625, 0.75, 0.0625, 0.8133, 0.03125, 0.8133, 0.03125, 0.75, 0.03125, 0.75, 0.03125, 0.8133, 0.0, 0.8133, 0.0, 0.75, 1.0, 0.625, 1.0, 0.6875, 0.9688, 0.6875, 0.9688, 0.625, 0.9688, 0.625, 0.9688, 0.6875, 0.9375, 0.6875, 0.9375, 0.625, 0.9375, 0.625, 0.9375, 0.6875, 0.9062, 0.6875, 0.9062, 0.625, 0.9062, 0.625, 0.9062, 0.6875, 0.875, 0.6875, 0.875, 0.625, 0.875, 0.625, 0.875, 0.6875, 0.8438, 0.6875, 0.8437, 0.625, 0.8437, 0.625, 0.8438, 0.6875, 0.8125, 0.6875, 0.8125, 0.625, 0.8125, 0.625, 0.8125, 0.6875, 0.7812, 0.6875, 0.7813, 0.625, 0.7813, 0.625, 0.7812, 0.6875, 0.75, 0.6875, 0.75, 0.625, 0.75, 0.625, 0.75, 0.6875, 0.7187, 0.6875, 0.7188, 0.625, 0.7188, 0.625, 0.7187, 0.6875, 0.6875, 0.6875, 0.6875, 0.625, 0.6875, 0.625, 0.6875, 0.6875, 0.6562, 0.6875, 0.6562, 0.625, 0.6562, 0.625, 0.6562, 0.6875, 0.625, 0.6875, 0.625, 0.625, 0.625, 0.625, 0.625, 0.6875, 0.5938, 0.6875, 0.5937, 0.625, 0.5937, 0.625, 0.5938, 0.6875, 0.5625, 0.6875, 0.5625, 0.625, 0.5625, 0.625, 0.5625, 0.6875, 0.5312, 0.6875, 0.5312, 0.625, 0.5312, 0.625, 0.5312, 0.6875, 0.5, 0.6875, 0.5, 0.625, 0.5, 0.625, 0.5, 0.6875, 0.4688, 0.6875, 0.4688, 0.625, 0.4688, 0.625, 0.4688, 0.6875, 0.4375, 0.6875, 0.4375, 0.625, 0.4375, 0.625, 0.4375, 0.6875, 0.4062, 0.6875, 0.4062, 0.625, 0.4062, 0.625, 0.4062, 0.6875, 0.375, 0.6875, 0.375, 0.625, 0.375, 0.625, 0.375, 0.6875, 0.3438, 0.6875, 0.3438, 0.625, 0.3438, 0.625, 0.3438, 0.6875, 0.3125, 0.6875, 0.3125, 0.625, 0.3125, 0.625, 0.3125, 0.6875, 0.2812, 0.6875, 0.2812, 0.625, 0.2812, 0.625, 0.2812, 0.6875, 0.25, 0.6875, 0.25, 0.625, 0.25, 0.625, 0.25, 0.6875, 0.2188, 0.6875, 0.2188, 0.625, 0.2188, 0.625, 0.2188, 0.6875, 0.1875, 0.6875, 0.1875, 0.625, 0.1875, 0.625, 0.1875, 0.6875, 0.1562, 0.6875, 0.1562, 0.625, 0.1562, 0.625, 0.1562, 0.6875, 0.125, 0.6875, 0.125, 0.625, 0.125, 0.625, 0.125, 0.6875, 0.09375, 0.6875, 0.09375, 0.625, 0.09375, 0.625, 0.09375, 0.6875, 0.0625, 0.6875, 0.0625, 0.625, 0.0625, 0.625, 0.0625, 0.6875, 0.03125, 0.6875, 0.03125, 0.625, 0.03125, 0.625, 0.03125, 0.6875, 0.0, 0.6875, 0.0, 0.625, 0.03125, 0.5, 0.03125, 0.5625, 0.0, 0.5625, 0.0, 0.5, 0.0625, 0.5, 0.0625, 0.5625, 0.03125, 0.5625, 0.03125, 0.5, 0.09375, 0.5, 0.09375, 0.5625, 0.0625, 0.5625, 0.0625, 0.5, 0.125, 0.5, 0.125, 0.5625, 0.09375, 0.5625, 0.09375, 0.5, 0.1562, 0.5, 0.1562, 0.5625, 0.125, 0.5625, 0.125, 0.5, 0.1875, 0.5, 0.1875, 0.5625, 0.1562, 0.5625, 0.1562, 0.5, 0.2188, 0.5, 0.2188, 0.5625, 0.1875, 0.5625, 0.1875, 0.5, 0.25, 0.5, 0.25, 0.5625, 0.2188, 0.5625, 0.2188, 0.5, 0.2812, 0.5, 0.2812, 0.5625, 0.25, 0.5625, 0.25, 0.5, 0.3125, 0.5, 0.3125, 0.5625, 0.2812, 0.5625, 0.2812, 0.5, 0.3438, 0.5, 0.3438, 0.5625, 0.3125, 0.5625, 0.3125, 0.5, 0.375, 0.5, 0.375, 0.5625, 0.3438, 0.5625, 0.3438, 0.5, 0.4062, 0.5, 0.4062, 0.5625, 0.375, 0.5625, 0.375, 0.5, 0.4375, 0.5, 0.4375, 0.5625, 0.4062, 0.5625, 0.4062, 0.5, 0.4688, 0.5, 0.4688, 0.5625, 0.4375, 0.5625, 0.4375, 0.5, 0.5, 0.5, 0.5, 0.5625, 0.4688, 0.5625, 0.4688, 0.5, 0.5312, 0.5, 0.5312, 0.5625, 0.5, 0.5625, 0.5, 0.5, 0.5625, 0.5, 0.5625, 0.5625, 0.5312, 0.5625, 0.5312, 0.5, 0.5938, 0.5, 0.5938, 0.5625, 0.5625, 0.5625, 0.5625, 0.5, 0.625, 0.5, 0.625, 0.5625, 0.5938, 0.5625, 0.5938, 0.5, 0.6562, 0.5, 0.6562, 0.5625, 0.625, 0.5625, 0.625, 0.5, 0.6875, 0.5, 0.6875, 0.5625, 0.6562, 0.5625, 0.6562, 0.5, 0.7188, 0.5, 0.7187, 0.5625, 0.6875, 0.5625, 0.6875, 0.5, 0.75, 0.5, 0.75, 0.5625, 0.7187, 0.5625, 0.7188, 0.5, 0.7812, 0.5, 0.7812, 0.5625, 0.75, 0.5625, 0.75, 0.5, 0.8125, 0.5, 0.8125, 0.5625, 0.7812, 0.5625, 0.7812, 0.5, 0.8438, 0.5, 0.8437, 0.5625, 0.8125, 0.5625, 0.8125, 0.5, 0.875, 0.5, 0.875, 0.5625, 0.8437, 0.5625, 0.8438, 0.5, 0.9062, 0.5, 0.9062, 0.5625, 0.875, 0.5625, 0.875, 0.5, 0.9375, 0.5, 0.9375, 0.5625, 0.9062, 0.5625, 0.9062, 0.5, 0.9688, 0.5, 0.9687, 0.5625, 0.9375, 0.5625, 0.9375, 0.5, 1.0, 0.5, 1.0, 0.5625, 0.9687, 0.5625, 0.9688, 0.5])
me_cylinder.materials.append(mat_material_001)
me_cylinder.use_remesh_preserve_volume = False
me_cylinder.use_remesh_preserve_attributes = False
me_cylinder.use_mirror_vertex_groups = False
me_cylinder.update()

# ---- objects
ob_light = bpy.data.objects.new('Light', light_light)
ob_camera = bpy.data.objects.new('Camera', cam_camera)
ob_cylinder = bpy.data.objects.new('Cylinder', me_cylinder)

# ---- transforms, parenting, visibility, modifiers, constraints
ob_light.location = (4.076, 1.005, 5.904)
ob_light.rotation_euler = (0.6503, 0.05522, 1.866)
ob_light.lock_rotations_4d = False
ob_light.empty_display_type = 'ARROWS'
ob_light.color = (0.0, 0.0, 0.0, 0.0)
ob_light.lineart.crease_threshold = 0.0
ob_camera.location = (7.359, -6.926, 4.958)
ob_camera.rotation_euler = (1.109, 0.0, 0.8149)
ob_camera.lock_rotations_4d = False
ob_camera.empty_display_type = 'ARROWS'
ob_camera.color = (0.0, 0.0, 0.0, 0.0)
ob_camera.display_type = 'WIRE'
ob_camera.lineart.crease_threshold = 0.0
ob_cylinder.location = (-0.004555, 0.1142, 4.251)
ob_cylinder.scale = (1.0, 1.0, 3.191)
ob_cylinder.lineart.crease_threshold = 0.0

# ---- collection membership
col_collection.objects.link(ob_light)
col_collection.objects.link(ob_camera)
col_collection.objects.link(ob_cylinder)

# ---- scene / render settings (as saved in the file)
scene.camera = ob_camera
scene.frame_start = 1; scene.frame_end = 250; scene.frame_set(1)
scene.render.engine = 'BLENDER_EEVEE_NEXT'
scene.cycles.use_denoising = False
scene.cycles.samples = 128
scene.cycles.sampling_pattern = 'TABULATED_SOBOL'
scene.cycles.use_adaptive_sampling = False
scene.cycles.use_light_tree = False
scene.view_settings.view_transform = 'Filmic'
bpy.context.view_layer.update()
